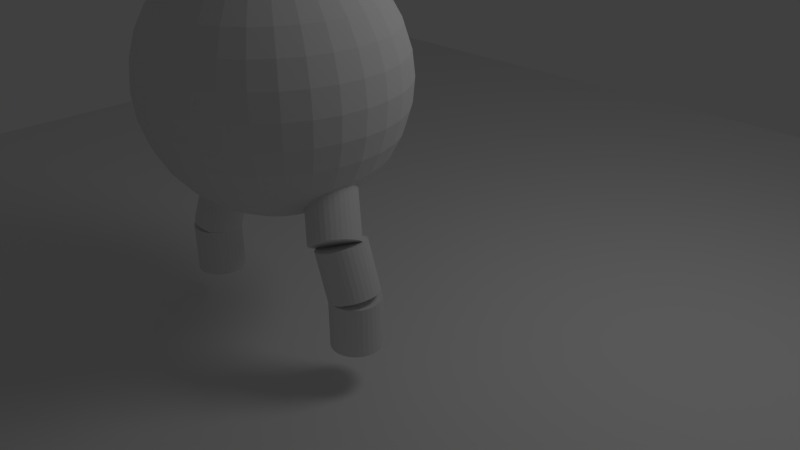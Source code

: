 # Source: monkey1.blend  (saved by Blender 2.63.0; exported with 4.5.12 LTS)
import bpy
from mathutils import Matrix  # noqa: F401  (used for matrix-valued properties, if any)

bpy.ops.wm.read_factory_settings(use_empty=True)
scene = bpy.context.scene
scene.name = 'Scene'

# ---- collections
col_collection_1 = bpy.data.collections.new('Collection 1'); scene.collection.children.link(col_collection_1)

# ---- world
world_world = bpy.data.worlds.new('World'); scene.world = world_world
world_world.color = (0.05088, 0.05088, 0.05088)
world_world.use_sun_shadow = False
world_world.sun_shadow_jitter_overblur = 0.0
world_world.cycles.sampling_method = 'MANUAL'
world_world.cycles.sample_map_resolution = 256

# ---- cameras
cam_camera = bpy.data.cameras.new('Camera')
cam_camera.clip_end = 100.0
cam_camera.lens = 35.0
cam_camera.sensor_width = 32.0
cam_camera.sensor_height = 18.0
cam_camera.ortho_scale = 7.314
cam_camera.dof.focus_distance = 0.0
cam_camera.dof.aperture_fstop = 128.0

# ---- lights
light_lamp = bpy.data.lights.new('Lamp', 'POINT')
light_lamp.transmission_factor = 0.0
light_lamp.cutoff_distance = 30.0
light_lamp.energy = 100.0
light_lamp.shadow_buffer_clip_start = 1.001
light_lamp.shadow_soft_size = 1.0
light_lamp.shadow_maximum_resolution = 0.006
light_lamp.use_absolute_resolution = True
light_lamp.cycles.use_multiple_importance_sampling = False

# ---- meshes
me_sphere = bpy.data.meshes.new('Sphere')
me_sphere.from_pydata([(-1.334, 4.768e-07, -0.2653), (-1.308, 0.2602, -0.2653), (-1.232, 0.2451, -0.5204), (-1.256, 4.768e-07, -0.5204), (-1.232, -0.2451, -0.5204), (-1.308, -0.2602, -0.2653), (-1.36, 4.768e-07, 0.0), (-1.334, 0.2653, 2.384e-07), (-1.232, 0.5104, -0.2653), (-1.161, 0.4808, -0.5204), (-1.109, 0.2206, -0.7556), (-1.131, 4.768e-07, -0.7556), (-1.334, -0.2653, 2.384e-07), (-1.109, -0.2206, -0.7556), (-1.161, -0.4808, -0.5204), (-1.232, -0.5104, -0.2653), (-1.256, 0.5204, 2.384e-07), (-1.308, 0.2602, 0.2653), (-1.334, 4.768e-07, 0.2653), (-1.109, 0.7411, -0.2653), (-1.045, 0.6981, -0.5204), (-1.045, 0.4327, -0.7556), (-0.9432, 0.1876, -0.9617), (-1.308, -0.2602, 0.2653), (-1.256, -0.5204, 2.384e-07), (-0.9772, -0.1492, -0.9248), (-0.9631, -0.1916, -0.9369), (-1.045, -0.4327, -0.7556), (-1.045, -0.6981, -0.5204), (-1.109, -0.7411, -0.2653), (-1.131, 0.7556, 2.384e-07), (-1.232, 0.5104, 0.2653), (-1.232, 0.2451, 0.5204), (-1.256, 4.768e-07, 0.5204), (-0.9432, 0.9432, -0.2653), (-0.8885, 0.8885, -0.5204), (-0.9402, 0.6282, -0.7556), (-0.8885, 0.368, -0.9617), (-0.9714, 0.05316, -0.9434), (-0.9523, 0.09467, -0.9617), (-1.232, -0.5104, 0.2653), (-1.232, -0.2451, 0.5204), (-1.131, -0.7556, 2.384e-07), (-0.8885, -0.368, -0.9617), (-0.961, -0.1965, -0.9376), (-0.9868, -0.09858, -0.9192), (-1.176, -0.1176, -1.196), (-0.9402, -0.6282, -0.7556), (-0.8885, -0.8885, -0.5204), (-0.9432, -0.9432, -0.2653), (-0.9617, 0.9617, 2.384e-07), (-1.109, 0.7411, 0.2653), (-1.161, 0.4808, 0.5204), (-1.109, 0.2206, 0.7556), (-1.131, 4.768e-07, 0.7556), (-0.7411, 1.109, -0.2653), (-0.6981, 1.045, -0.5204), (-0.7996, 0.7996, -0.7556), (-0.7996, 0.5343, -0.9617), (-0.6981, 0.2891, -1.131), (-0.9511, 0.09704, -0.9625), (-1.153, 0.08195, -1.19), (-0.986, 0.004907, -0.9315), (-1.109, -0.7411, 0.2653), (-1.161, -0.4808, 0.5204), (-0.9617, -0.9617, 2.384e-07), (-0.9354, -0.2392, -0.9525), (-1.162, -0.1645, -1.212), (-0.9899, -0.04653, -0.9216), (-1.182, -0.06749, -1.185), (-0.7996, -0.5343, -0.9617), (-0.7996, -0.7996, -0.7556), (-0.7411, -1.109, -0.2653), (-0.6981, -1.045, -0.5204), (-0.7556, 1.131, 2.384e-07), (-0.9432, 0.9432, 0.2653), (-1.045, 0.6981, 0.5204), (-1.045, 0.4327, 0.7556), (-0.9432, 0.1876, 0.9617), (-0.9617, 4.768e-07, 0.9617), (-1.109, -0.2206, 0.7556), (-0.5104, 1.232, -0.2653), (-0.4808, 1.161, -0.5204), (-0.6282, 0.9402, -0.7556), (-0.68, 0.68, -0.9617), (-0.6282, 0.4198, -1.131), (-0.8715, 0.1733, -1.022), (-0.8499, 0.1846, -1.036), (-0.9221, 0.1343, -0.9833), (-1.128, 0.1251, -1.203), (-1.17, 0.03421, -1.182), (-0.9868, 4.768e-07, -0.9311), (-0.9432, -0.9432, 0.2653), (-1.045, -0.6981, 0.5204), (-1.045, -0.4327, 0.7556), (-0.7556, -1.131, 2.384e-07), (-1.141, -0.2065, -1.232), (-0.923, -0.254, -0.9617), (-0.9981, -0.2059, -1.337), (-1.006, -0.2198, -1.333), (-1.18, -0.01625, -1.181), (-0.9764, -0.1697, -1.349), (-0.9857, -0.1851, -1.344), (-0.7954, -0.3295, -1.044), (-0.68, -0.68, -0.9617), (-0.6282, -0.9402, -0.7556), (-0.5104, -1.232, -0.2653), (-0.4808, -1.161, -0.5204), (-0.7411, 1.109, 0.2653), (-0.5204, 1.256, 2.384e-07), (-0.8885, 0.8885, 0.5204), (-0.9402, 0.6282, 0.7556), (-0.8885, 0.368, 0.9617), (-0.7556, 4.768e-07, 1.131), (-0.7411, 0.1474, 1.131), (-0.9432, -0.1876, 0.9617), (-0.2602, 1.308, -0.2653), (-0.2451, 1.232, -0.5204), (-0.4327, 1.045, -0.7556), (-0.5343, 0.7996, -0.9617), (-0.5343, 0.5343, -1.131), (-0.4327, 0.2891, -1.256), (-0.4808, 0.1992, -1.256), (-1.022, 0.212, -1.271), (-0.8883, 0.1639, -1.009), (-0.8092, 0.1957, -1.065), (-1.097, 0.1621, -1.221), (-0.8828, -0.01371, -1.399), (-0.8748, -0.0003916, -1.404), (-0.9004, -0.04313, -1.39), (-0.9095, -0.05826, -1.385), (-0.7411, -1.109, 0.2653), (-0.8885, -0.8885, 0.5204), (-0.9402, -0.6282, 0.7556), (-0.8885, -0.368, 0.9617), (-0.5204, -1.256, 2.384e-07), (-1.017, -0.2367, -1.327), (-1.023, -0.2482, -1.323), (-0.9036, -0.2753, -0.9719), (-0.9522, -0.1294, -1.362), (-0.962, -0.1457, -1.357), (-0.6282, -0.4198, -1.131), (-0.7853, -0.3317, -1.051), (-0.8136, -0.3254, -1.031), (-0.5343, -0.5343, -1.131), (-0.5343, -0.7996, -0.9617), (-0.4327, -1.045, -0.7556), (-0.2602, -1.308, -0.2653), (-0.2451, -1.232, -0.5204), (-0.5104, 1.232, 0.2653), (-0.6981, 1.045, 0.5204), (-0.2653, 1.334, 2.384e-07), (-0.7996, 0.7996, 0.7556), (-0.7996, 0.5343, 0.9617), (-0.6981, 0.2891, 1.131), (-0.7411, -0.1474, 1.131), (-0.5436, 0.1004, 1.239), (-0.5535, 4.768e-07, 1.239), (2.98e-07, 1.334, -0.2653), (2.98e-07, 1.256, -0.5204), (-0.2206, 1.109, -0.7556), (-0.368, 0.8885, -0.9617), (-0.4198, 0.6282, -1.131), (-0.368, 0.368, -1.256), (-0.2206, 0.1474, -1.334), (-0.2451, 0.1015, -1.334), (-0.6884, 0.1689, -1.155), (-0.7288, 0.1876, -1.131), (-1.061, 0.1914, -1.244), (-0.9811, 0.223, -1.299), (-0.7686, 0.1969, -1.097), (-0.8571, 0.02914, -1.413), (-0.8506, 0.03987, -1.417), (-0.8645, 0.01666, -1.409), (-1.098, -0.2867, -1.297), (-0.9266, -0.08671, -1.376), (-0.9363, -0.1028, -1.37), (-0.6981, -1.045, 0.5204), (-0.5104, -1.232, 0.2653), (-0.7996, -0.7996, 0.7556), (-0.7996, -0.5343, 0.9617), (-0.6981, -0.2891, 1.131), (-0.2653, -1.334, 2.384e-07), (-1.031, -0.261, -1.319), (-1.113, -0.242, -1.257), (-0.8664, -0.3035, -0.9945), (-0.9573, -0.1379, -1.359), (-0.7819, -0.3316, -1.053), (-0.9867, -0.2996, -1.325), (-0.8256, -0.3228, -1.022), (-0.368, -0.368, -1.256), (-0.4327, -0.2891, -1.256), (-0.4198, -0.6282, -1.131), (-0.368, -0.8885, -0.9617), (-0.2206, -1.109, -0.7556), (-5.96e-08, -1.334, -0.2653), (0.0, -1.256, -0.5204), (-0.2602, 1.308, 0.2653), (-0.4808, 1.161, 0.5204), (-0.6282, 0.9402, 0.7556), (3.576e-07, 1.36, 2.384e-07), (-0.68, 0.68, 0.9617), (-0.6282, 0.4198, 1.131), (-0.5113, 0.2049, 1.24), (-0.5408, 0.1076, 1.24), (-0.5549, -0.008638, 1.238), (-0.5451, -0.1084, 1.238), (-0.1785, 0.02773, 1.983), (-0.1833, -0.005733, 1.98), (0.2602, 1.308, -0.2653), (0.2451, 1.232, -0.5204), (2.384e-07, 1.131, -0.7556), (-0.1876, 0.9432, -0.9617), (-0.2891, 0.6981, -1.131), (-0.2891, 0.4327, -1.256), (-0.1876, 0.1876, -1.334), (4.172e-07, 4.768e-07, -1.36), (-0.2602, 0.05176, -1.334), (-0.5104, 0.1015, -1.256), (-0.7298, 0.1881, -1.13), (-0.6516, 0.1407, -1.178), (-0.8616, 0.1964, -1.39), (-0.8126, 0.1032, -1.437), (-0.8104, 0.1069, -1.438), (-0.9395, 0.224, -1.33), (-0.8002, 0.1333, -1.443), (-0.8334, 0.06862, -1.426), (-0.8289, 0.0761, -1.428), (-0.8358, 0.06455, -1.425), (-0.6282, -0.9402, 0.7556), (-0.4808, -1.161, 0.5204), (-0.2602, -1.308, 0.2653), (-0.68, -0.68, 0.9617), (-0.6282, -0.4198, 1.131), (-0.5449, -0.1179, 1.236), (-0.5158, -0.2137, 1.236), (-2.384e-07, -1.36, 2.384e-07), (-1.036, -0.2693, -1.316), (-1.08, -0.2696, -1.285), (-0.8388, -0.3167, -1.013), (-0.7439, -0.3306, -1.081), (-0.8266, -0.3225, -1.021), (-1.031, -0.2904, -1.314), (-1.036, -0.2895, -1.313), (-0.1876, -0.1876, -1.334), (-0.2206, -0.1474, -1.334), (-0.2891, -0.4327, -1.256), (-0.6681, -0.2983, -1.143), (-0.6879, -0.3082, -1.131), (-0.2891, -0.6981, -1.131), (-0.1876, -0.9432, -0.9617), (1.192e-07, -1.131, -0.7556), (0.2451, -1.232, -0.5204), (0.2602, -1.308, -0.2653), (2.384e-07, 1.334, 0.2653), (-0.2451, 1.232, 0.5204), (-0.4327, 1.045, 0.7556), (-0.5343, 0.7996, 0.9617), (0.2653, 1.334, 2.384e-07), (-0.5343, 0.5343, 1.131), (-0.4593, 0.3012, 1.241), (-0.5079, 0.2104, 1.241), (-0.1673, 0.06245, 1.985), (-0.1777, 0.03017, 1.983), (-0.1827, -0.0426, 1.975), (-0.1837, -0.008638, 1.98), (0.5104, 1.232, -0.2653), (0.4808, 1.161, -0.5204), (0.2206, 1.109, -0.7556), (5.364e-07, 0.9617, -0.9617), (-0.1474, 0.7411, -1.131), (-0.1992, 0.4808, -1.256), (-0.1474, 0.2206, -1.334), (-0.5204, 4.768e-07, -1.256), (-0.2653, 4.768e-07, -1.334), (-0.8992, 0.2151, -1.361), (-0.6403, 0.1274, -1.186), (-0.8282, 0.1688, -1.418), (-0.8042, 0.1172, -1.442), (-0.8368, 0.1349, -1.436), (-1.131, -0.2472, -1.294), (-0.5343, -0.7996, 0.9617), (-0.4327, -1.045, 0.7556), (-0.2451, -1.232, 0.5204), (0.0, -1.334, 0.2653), (-0.5343, -0.5343, 1.131), (-0.5136, -0.2232, 1.235), (-0.4664, -0.3116, 1.235), (-0.1755, -0.07954, 1.969), (-0.1826, -0.04581, 1.975), (0.2653, -1.334, 2.384e-07), (-1.041, -0.2776, -1.314), (-1.046, -0.2861, -1.311), (-1.044, -0.2823, -1.312), (-0.7054, -0.3192, -1.114), (-0.737, -0.3286, -1.087), (-0.9333, -0.3005, -1.339), (-0.9728, -0.2999, -1.329), (-0.9804, -0.2997, -1.327), (-1.059, -0.3192, -1.302), (-1.014, -0.3434, -1.31), (-0.4808, -0.1992, -1.256), (-0.2451, -0.1015, -1.334), (-0.1474, -0.2206, -1.334), (-0.1992, -0.4808, -1.256), (-0.6927, -0.3113, -1.126), (-0.8353, -0.2717, -1.37), (-0.1474, -0.7411, -1.131), (1.788e-07, -0.9617, -0.9617), (0.2206, -1.109, -0.7556), (0.4808, -1.161, -0.5204), (0.5104, -1.232, -0.2653), (0.2602, 1.308, 0.2653), (2.384e-07, 1.256, 0.5204), (-0.2206, 1.109, 0.7556), (-0.368, 0.8885, 0.9617), (-0.4198, 0.6282, 1.131), (0.5204, 1.256, 2.384e-07), (-0.3897, 0.3854, 1.242), (-0.456, 0.3047, 1.242), (-0.1503, 0.09471, 1.984), (-0.1663, 0.06432, 1.985), (0.7411, 1.109, -0.2653), (0.6981, 1.045, -0.5204), (0.4327, 1.045, -0.7556), (0.1876, 0.9432, -0.9617), (5.364e-07, 0.7556, -1.131), (-0.1015, 0.5104, -1.256), (-0.1015, 0.2451, -1.334), (-0.5104, -0.1015, -1.256), (-0.2602, -0.05176, -1.334), (-0.578, 0.01462, -1.225), (-0.5756, 4.768e-07, -1.227), (-0.6202, 0.1047, -1.198), (-0.7938, 0.1096, -1.45), (-1.267, -0.3283, -1.795), (-1.234, -0.3678, -1.798), (-0.368, -0.8885, 0.9617), (-0.4198, -0.6282, 1.131), (-0.2206, -1.109, 0.7556), (0.0, -1.256, 0.5204), (0.2602, -1.308, 0.2653), (-0.4624, -0.3205, 1.233), (-0.3984, -0.3984, 1.233), (-0.1621, -0.1158, 1.96), (-0.1749, -0.08286, 1.968), (-0.1724, -0.08903, 1.967), (0.5204, -1.256, 2.384e-07), (-1.04, -0.2886, -1.312), (-0.7404, -0.3296, -1.084), (-0.9063, -0.2955, -1.347), (-0.8822, -0.2911, -1.355), (-0.966, -0.3584, -1.321), (-0.9193, -0.2979, -1.343), (-1.149, -0.4245, -1.811), (-1.194, -0.4003, -1.803), (-0.1015, -0.2451, -1.334), (-0.1015, -0.5104, -1.256), (-0.8171, -0.2591, -1.377), (-0.6549, -0.2872, -1.152), (-0.6333, -0.2689, -1.167), (3.576e-07, -0.7556, -1.131), (0.1876, -0.9432, -0.9617), (0.4327, -1.045, -0.7556), (0.6981, -1.045, -0.5204), (0.7411, -1.109, -0.2653), (0.2451, 1.232, 0.5204), (0.5104, 1.232, 0.2653), (2.384e-07, 1.131, 0.7556), (-0.1876, 0.9432, 0.9617), (-0.2891, 0.6981, 1.131), (-0.3052, 0.4546, 1.242), (-0.3872, 0.3872, 1.242), (0.7556, 1.131, 2.384e-07), (-0.1281, 0.1237, 1.982), (-0.1494, 0.09598, 1.984), (0.9432, 0.9432, -0.2653), (0.8885, 0.8885, -0.5204), (0.6282, 0.9402, -0.7556), (0.368, 0.8885, -0.9617), (0.1474, 0.7411, -1.131), (4.768e-07, 0.5204, -1.256), (-0.05176, 0.2602, -1.334), (-0.5676, -0.03613, -1.229), (-0.5671, -0.04612, -1.229), (-0.7242, -0.01123, -1.443), (-0.7407, 0.04049, -1.446), (-0.5851, 0.03439, -1.22), (-0.5826, 0.0274, -1.222), (-0.6054, 0.07959, -1.207), (-0.9233, 0.03213, -1.929), (-0.7937, 0.1095, -1.45), (-1.156, -0.2022, -1.295), (-1.292, -0.2833, -1.796), (-1.052, -0.1322, -1.885), (-0.2891, -0.6981, 1.131), (-0.1876, -0.9432, 0.9617), (-0.3931, -0.406, 1.232), (-0.3144, -0.4706, 1.232), (1.192e-07, -1.131, 0.7556), (0.2451, -1.232, 0.5204), (0.5104, -1.232, 0.2653), (-0.142, -0.1503, 1.948), (-0.1609, -0.119, 1.959), (0.7556, -1.131, 2.384e-07), (-0.9163, -0.3637, -1.334), (-0.8501, -0.2778, -1.365), (-1.101, -0.4395, -1.822), (-1.009, -0.2047, -1.885), (-1.004, -0.2125, -1.885), (-0.5704, -0.1393, -1.22), (-0.5684, -0.1131, -1.225), (-0.05176, -0.2602, -1.334), (3.576e-07, -0.5204, -1.256), (-0.7944, -0.2432, -1.386), (-0.6263, -0.2594, -1.172), (0.1474, -0.7411, -1.131), (0.368, -0.8885, -0.9617), (0.6282, -0.9402, -0.7556), (0.8885, -0.8885, -0.5204), (0.9432, -0.9432, -0.2653), (0.2206, 1.109, 0.7556), (0.4808, 1.161, 0.5204), (0.7411, 1.109, 0.2653), (2.98e-07, 0.9617, 0.9617), (-0.1474, 0.7411, 1.131), (-0.3041, 0.4551, 1.242), (-0.2094, 0.5056, 1.242), (-0.1273, 0.1244, 1.982), (-0.1009, 0.1488, 1.977), (0.9617, 0.9617, 2.384e-07), (1.109, 0.7411, -0.2653), (1.045, 0.6981, -0.5204), (0.7996, 0.7996, -0.7556), (0.5343, 0.7996, -0.9617), (0.2891, 0.6981, -1.131), (0.1015, 0.5104, -1.256), (4.768e-07, 0.2653, -1.334), (-0.7214, -0.03456, -1.44), (-0.5652, -0.08807, -1.228), (-0.567, -0.04854, -1.229), (-0.7575, 0.07173, -1.447), (-0.7341, 0.01985, -1.445), (-0.7579, 0.07249, -1.447), (-0.5951, 0.06205, -1.213), (-0.9125, 0.02637, -1.922), (-0.9579, 0.05063, -1.924), (-0.7811, 0.09573, -1.461), (-0.767, 0.08937, -1.447), (-0.8849, 0.1499, -1.425), (-1.308, -0.2345, -1.799), (-1.172, -0.1534, -1.298), (-1.08, -0.08593, -1.885), (-1.062, -0.1158, -1.885), (-1.036, -0.1592, -1.885), (-1.047, -0.1408, -1.885), (-0.1474, -0.7411, 1.131), (-0.3082, -0.4764, 1.231), (-0.2174, -0.5249, 1.231), (-5.96e-08, -0.9617, 0.9617), (-0.1402, -0.1532, 1.947), (-0.1151, -0.1816, 1.935), (0.2206, -1.109, 0.7556), (0.4808, -1.161, 0.5204), (0.7411, -1.109, 0.2653), (0.9617, -0.9617, 2.384e-07), (-1.052, -0.4448, -1.835), (-0.9826, -0.2484, -1.885), (-0.9963, -0.2256, -1.885), (-1.024, -0.1794, -1.885), (-1.016, -0.192, -1.885), (-1.316, -0.2432, -1.885), (-0.568, -0.1101, -1.225), (-0.5832, -0.1878, -1.206), (-0.7221, -0.1152, -1.426), (3.576e-07, -0.2653, -1.334), (0.1015, -0.5104, -1.256), (-0.867, -0.359, -1.348), (-0.7611, -0.2067, -1.401), (-0.6046, -0.2315, -1.188), (0.2891, -0.6981, -1.131), (0.5343, -0.7996, -0.9617), (0.7996, -0.7996, -0.7556), (1.109, -0.7411, -0.2653), (1.045, -0.6981, -0.5204), (0.1876, 0.9432, 0.9617), (0.4327, 1.045, 0.7556), (0.6981, 1.045, 0.5204), (0.9432, 0.9432, 0.2653), (1.788e-07, 0.7556, 1.131), (-0.2088, 0.506, 1.242), (-0.1068, 0.537, 1.242), (-0.1005, 0.149, 1.977), (-0.0695, 0.169, 1.971), (1.131, 0.7556, 2.384e-07), (1.232, 0.5104, -0.2653), (1.161, 0.4808, -0.5204), (0.9402, 0.6282, -0.7556), (0.68, 0.68, -0.9617), (0.4198, 0.6282, -1.131), (0.1992, 0.4808, -1.256), (0.05176, 0.2602, -1.334), (-0.7207, -0.04017, -1.439), (-0.6947, -0.006365, -1.451), (-0.5672, -0.1034, -1.226), (-0.7179, -0.0638, -1.436), (-0.7197, 0.03863, -1.452), (-0.7526, 0.07814, -1.449), (-0.735, 0.02248, -1.445), (-0.8815, 0.0009457, -1.926), (-0.9125, 0.02637, -2.41), (-0.9579, 0.05063, -2.41), (-0.9709, 0.05459, -1.932), (-0.7683, 0.09107, -1.447), (-1.007, 0.06558, -1.925), (-1.179, -0.1028, -1.305), (-1.314, -0.1838, -1.806), (-1.106, -0.04235, -1.885), (-1.089, -0.06994, -1.885), (-1.089, -0.07062, -1.885), (-1.077, -0.09149, -1.885), (-1.316, -0.1408, -1.885), (-1.063, -0.1137, -1.885), (-1.033, -0.1637, -1.885), (-0.2112, -0.5289, 1.23), (-0.1112, -0.5592, 1.23), (0.0, -0.7556, 1.131), (-0.1129, -0.1841, 1.934), (-0.0815, -0.2085, 1.921), (0.1876, -0.9432, 0.9617), (-0.1138, -0.183, 1.935), (0.4327, -1.045, 0.7556), (0.6981, -1.045, 0.5204), (0.9432, -0.9432, 0.2653), (1.131, -0.7556, 2.384e-07), (-0.9585, -0.2887, -1.885), (-1.002, -0.4401, -1.849), (-0.9702, -0.2692, -1.885), (-0.9754, -0.2604, -1.885), (-0.9857, -0.2432, -1.885), (-1.321, -0.192, -1.885), (-0.5918, -0.2053, -1.198), (-0.7367, -0.1634, -1.415), (0.05176, -0.2602, -1.334), (0.1992, -0.4808, -1.256), (0.4198, -0.6282, -1.131), (0.68, -0.68, -0.9617), (0.9402, -0.6282, -0.7556), (1.232, -0.5104, -0.2653), (1.161, -0.4808, -0.5204), (0.1474, 0.7411, 1.131), (0.368, 0.8885, 0.9617), (0.6282, 0.9402, 0.7556), (0.8885, 0.8885, 0.5204), (1.109, 0.7411, 0.2653), (-0.1044, 0.5379, 1.242), (2.384e-07, 0.5482, 1.242), (-0.06929, 0.1691, 1.971), (-0.03492, 0.184, 1.963), (-0.06627, 0.1704, 1.971), (1.256, 0.5204, 2.384e-07), (1.308, 0.2602, -0.2653), (1.232, 0.2451, -0.5204), (1.045, 0.4327, -0.7556), (0.7996, 0.5343, -0.9617), (0.5343, 0.5343, -1.131), (0.2891, 0.4327, -1.256), (0.1015, 0.2451, -1.334), (-0.7208, -0.09979, -1.429), (-0.6785, -0.05512, -1.448), (-0.8727, -0.006294, -1.92), (-0.847, -0.0376, -1.923), (-0.8727, -0.006294, -2.41), (-1.204, 0.02637, -2.41), (-1.011, 0.06598, -1.928), (-1.02, 0.06883, -1.926), (-1.007, 0.06558, -2.41), (-0.9345, 0.1552, -1.413), (-1.176, -0.05217, -1.314), (-1.311, -0.1333, -1.815), (-1.129, -0.003124, -1.885), (-1.113, -0.03, -1.885), (-1.104, -0.04609, -1.885), (-1.277, -0.04609, -1.885), (-1.301, -0.09149, -1.885), (-0.1056, -0.5613, 1.229), (-0.176, -0.4441, 1.413), (-0.09449, -0.4794, 1.393), (-0.1649, -0.4488, 1.411), (-0.1603, -0.4507, 1.41), (0.1474, -0.7411, 1.131), (1.192e-07, -0.5717, 1.229), (-0.18, -0.4413, 1.415), (-0.07919, -0.2103, 1.92), (-0.1752, -0.442, 1.418), (0.368, -0.8885, 0.9617), (0.6282, -0.9402, 0.7556), (0.8885, -0.8885, 0.5204), (1.109, -0.7411, 0.2653), (1.256, -0.5204, 2.384e-07), (-0.9562, -0.2925, -1.885), (-0.9373, -0.3241, -1.885), (-0.9554, -0.4256, -1.864), (-0.82, -0.3446, -1.363), (-1.301, -0.2925, -1.885), (-1.321, -0.192, -2.41), (-1.316, -0.2432, -2.41), (-0.7218, -0.1113, -1.427), (-0.7518, -0.1901, -1.406), (-0.6719, -0.1058, -1.441), (0.1015, -0.2451, -1.334), (0.2891, -0.4327, -1.256), (0.5343, -0.5343, -1.131), (0.7996, -0.5343, -0.9617), (1.045, -0.4327, -0.7556), (1.308, -0.2602, -0.2653), (1.232, -0.2451, -0.5204), (0.004327, 0.5489, 1.241), (0.1072, 0.5388, 1.241), (0.2891, 0.6981, 1.131), (0.5343, 0.7996, 0.9617), (0.7996, 0.7996, 0.7556), (1.045, 0.6981, 0.5204), (1.232, 0.5104, 0.2653), (-0.03407, 0.1844, 1.963), (0.002758, 0.1932, 1.952), (1.334, 0.2653, 2.384e-07), (1.334, 3.576e-07, -0.2653), (1.256, 3.576e-07, -0.5204), (1.109, 0.2206, -0.7556), (0.8885, 0.368, -0.9617), (0.6282, 0.4198, -1.131), (0.368, 0.368, -1.256), (0.1474, 0.2206, -1.334), (-0.8209, -0.08193, -1.918), (-0.8158, -0.09149, -1.911), (-0.84, -0.04609, -1.916), (-1.244, -0.006294, -2.41), (-1.159, 0.05063, -2.41), (-1.022, 0.06701, -1.925), (-1.07, 0.07411, -1.914), (-1.149, 0.03023, -1.885), (-0.9838, 0.1505, -1.399), (-1.163, -0.003585, -1.325), (-1.299, -0.08467, -1.826), (-1.134, 0.004539, -1.885), (-1.128, -0.006294, -1.885), (-1.114, -0.02962, -1.885), (-1.277, -0.04609, -2.41), (-1.301, -0.09149, -2.41), (-1.316, -0.1408, -2.41), (-0.08973, -0.4815, 1.392), (0.2891, -0.6981, 1.131), (0.004327, -0.5725, 1.228), (0.1118, -0.5619, 1.228), (-0.03827, -0.4918, 1.381), (0.000572, -0.4973, 1.378), (-0.1648, -0.4439, 1.42), (-0.1547, -0.4312, 1.451), (-0.1008, -0.3995, 1.543), (-0.1117, -0.3717, 1.59), (-0.07017, -0.3636, 1.63), (-0.04213, -0.23, 1.903), (-0.05852, -0.2207, 1.912), (0.5343, -0.7996, 0.9617), (0.7996, -0.7996, 0.7556), (1.045, -0.6981, 0.5204), (1.232, -0.5104, 0.2653), (1.334, -0.2653, 2.384e-07), (-0.9484, -0.3056, -1.885), (-0.9291, -0.3379, -1.885), (-0.9467, -0.3085, -1.885), (-0.92, -0.3531, -1.885), (-0.911, -0.368, -1.885), (-0.777, -0.3208, -1.378), (-0.9124, -0.4019, -1.879), (-0.675, -0.1564, -1.432), (-0.7958, -0.192, -2.41), (-1.301, -0.2925, -2.41), (0.1474, -0.2206, -1.334), (0.368, -0.368, -1.256), (0.6282, -0.4198, -1.131), (0.8885, -0.368, -0.9617), (1.109, -0.2206, -0.7556), (0.04068, 0.1849, 1.962), (0.004327, 0.1936, 1.952), (0.1132, 0.5386, 1.24), (0.2108, 0.509, 1.24), (0.4198, 0.6282, 1.131), (0.68, 0.68, 0.9617), (0.9402, 0.6282, 0.7556), (1.161, 0.4808, 0.5204), (1.308, 0.2602, 0.2653), (1.36, 2.384e-07, 2.384e-07), (1.131, 3.576e-07, -0.7556), (0.6981, 0.2891, -1.131), (0.4327, 0.2891, -1.256), (0.1876, 0.1876, -1.334), (-0.8158, -0.09149, -2.41), (-0.804, -0.1303, -1.912), (-0.84, -0.04609, -2.41), (-1.204, 0.02637, -1.885), (-1.244, -0.006294, -1.885), (-1.159, 0.05063, -1.886), (-1.058, 0.07062, -2.41), (-1.022, 0.06704, -1.925), (-1.058, 0.07062, -1.916), (-1.119, 0.06942, -1.9), (-1.11, 0.06558, -2.41), (-1.152, 0.03472, -1.885), (-1.15, 0.03168, -1.885), (-1.147, 0.02637, -1.885), (-1.031, 0.136, -1.383), (-1.166, 0.05493, -1.884), (-1.141, 0.04113, -1.338), (-1.277, -0.03995, -1.839), (-1.135, 0.005719, -1.885), (-0.8008, -0.1408, -2.41), (0.4198, -0.6282, 1.131), (0.1144, -0.5618, 1.228), (0.2195, -0.5299, 1.228), (0.09624, -0.4819, 1.391), (0.04692, -0.4918, 1.381), (0.004327, -0.4979, 1.378), (0.004327, -0.4979, 1.378), (-0.03994, -0.2312, 1.902), (-0.06611, -0.3628, 1.634), (0.68, -0.68, 0.9617), (0.9402, -0.6282, 0.7556), (1.161, -0.4808, 0.5204), (1.308, -0.2602, 0.2653), (-1.277, -0.3379, -1.885), (-0.9267, -0.3418, -1.885), (-0.9071, -0.3746, -1.885), (-0.9241, -0.3462, -1.885), (-0.9052, -0.3777, -1.885), (-0.7397, -0.2888, -1.393), (-0.6877, -0.2049, -1.421), (-0.8008, -0.2432, -2.41), (-1.277, -0.3379, -2.41), (-0.8008, -0.1408, -1.904), (0.1876, -0.1876, -1.334), (0.4327, -0.2891, -1.256), (-0.7958, -0.192, -1.895), (-0.7996, -0.231, -1.893), (0.9401, -0.3326, -0.9138), (0.04272, 0.1844, 1.963), (0.07562, 0.1701, 1.971), (0.07492, 0.1704, 1.971), (0.2181, 0.5073, 1.239), (0.3072, 0.4597, 1.239), (0.5343, 0.5343, 1.131), (0.7996, 0.5343, 0.9617), (1.045, 0.4327, 0.7556), (1.232, 0.2451, 0.5204), (1.334, 3.576e-07, 0.2653), (0.9987, 0.1284, -0.9011), (0.945, 0.188, -0.9594), (0.9425, 0.1897, -0.9617), (0.9349, 0.1918, -0.9672), (0.4808, 0.1992, -1.256), (0.2206, 0.1474, -1.334), (-1.11, 0.06558, -1.901), (-1.074, 0.0691, -1.912), (-1.075, 0.06901, -1.911), (-1.161, 0.0495, -1.885), (-1.209, 0.03122, -1.869), (-1.074, 0.1123, -1.368), (-1.111, 0.08026, -1.353), (-1.247, -0.000823, -1.854), (0.5343, -0.5343, 1.131), (0.1842, -0.4443, 1.413), (0.09839, -0.4815, 1.392), (0.1736, -0.4488, 1.411), (0.169, -0.4507, 1.41), (0.002513, -0.2447, 1.884), (0.001789, -0.3389, 1.695), (-0.04124, -0.3581, 1.648), (0.7996, -0.5343, 0.9617), (1.045, -0.4327, 0.7556), (1.232, -0.2451, 0.5204), (-1.244, -0.3777, -1.885), (-0.8726, -0.3684, -1.885), (-0.8838, -0.3777, -1.885), (-0.7095, -0.2497, -1.408), (-0.8131, -0.28, -1.885), (-0.8016, -0.2433, -1.885), (-0.7969, -0.1806, -1.904), (-0.8158, -0.2925, -2.41), (-1.244, -0.3777, -2.41), (0.2206, -0.1474, -1.334), (0.4808, -0.1992, -1.256), (0.6981, -0.2891, -1.131), (-0.8005, -0.2396, -1.885), (0.8243, -0.346, -1.017), (0.844, -0.3496, -1.001), (0.9036, -0.3489, -0.9507), (0.9755, -0.3071, -0.8813), (1.084, -0.08082, -0.8026), (1.086, -0.02764, -0.807), (0.07795, 0.1691, 1.971), (0.1071, 0.1503, 1.977), (0.3149, 0.4562, 1.238), (0.3925, 0.3926, 1.238), (0.6282, 0.4198, 1.131), (0.8885, 0.368, 0.9617), (1.109, 0.2206, 0.7556), (1.256, 3.576e-07, 0.5204), (1.071, 0.04822, -0.8227), (0.9537, 0.188, -0.9541), (0.9125, 0.1962, -0.9838), (0.7411, 0.1474, -1.131), (0.5104, 0.1015, -1.256), (0.2451, 0.1015, -1.334), (-1.128, 0.05992, -1.896), (-1.126, 0.06058, -1.896), (0.6282, -0.4198, 1.131), (0.4031, -0.4074, 1.228), (0.3186, -0.4768, 1.228), (0.2202, -0.5298, 1.228), (0.1847, -0.4441, 1.413), (0.004327, -0.2452, 1.883), (0.004327, -0.3377, 1.698), (0.8885, -0.368, 0.9617), (1.109, -0.2206, 0.7556), (-1.204, -0.4103, -1.885), (-0.9034, -0.3807, -1.885), (-0.8727, -0.3777, -1.885), (-0.8981, -0.3896, -1.885), (-0.8853, -0.3789, -1.885), (-0.8385, -0.3269, -1.885), (-0.8201, -0.2929, -1.885), (-0.8016, -0.2432, -1.885), (-0.8008, -0.2432, -1.885), (-0.8158, -0.2925, -1.885), (-0.84, -0.3379, -2.41), (-1.204, -0.4103, -2.41), (0.2451, -0.1015, -1.334), (0.7881, -0.3294, -1.05), (0.7808, -0.3234, -1.057), (0.6908, -0.1374, -1.158), (0.6915, -0.1434, -1.157), (0.8639, -0.3531, -0.9846), (0.9951, -0.4684, -1.299), (1.037, -0.4769, -1.271), (0.8937, -0.3508, -0.9617), (1.081, -0.476, -1.244), (1.126, -0.4658, -1.221), (1.009, -0.2736, -0.8544), (1.17, -0.4465, -1.203), (1.083, 3.576e-07, -0.8138), (1.076, -0.1344, -0.8063), (1.322, -0.2511, -1.196), (1.331, -0.2029, -1.212), (0.1095, 0.1488, 1.977), (0.1345, 0.1258, 1.981), (0.4001, 0.3872, 1.237), (0.4636, 0.3098, 1.237), (0.6981, 0.2891, 1.131), (0.9432, 0.1876, 0.9617), (1.131, 3.576e-07, 0.7556), (1.079, 0.02447, -0.8162), (1.066, 0.07107, -0.8355), (1.137, 0.03563, -1.355), (0.9124, 0.1962, -0.9839), (0.8338, 0.1775, -1.05), (0.8125, 0.1616, -1.071), (0.7068, 3.576e-07, -1.157), (0.7156, 0.0294, -1.151), (0.2602, 0.05176, -1.334), (0.6981, -0.2891, 1.131), (0.4731, -0.3219, 1.229), (0.4049, -0.4049, 1.229), (0.1489, -0.1532, 1.947), (0.1225, -0.183, 1.935), (0.1219, -0.1837, 1.934), (0.3177, -0.4777, 1.228), (0.1886, -0.4413, 1.415), (0.1216, -0.1841, 1.934), (0.08784, -0.2103, 1.92), (0.1838, -0.442, 1.418), (0.07303, -0.3624, 1.635), (0.04761, -0.2315, 1.902), (0.04989, -0.3581, 1.648), (0.9432, -0.1876, 0.9617), (-0.9002, -0.3861, -1.885), (-0.84, -0.3379, -1.885), (-0.8482, -0.3387, -1.885), (-0.8991, -0.3879, -1.885), (-0.9125, -0.4103, -1.885), (-0.8476, -0.3379, -1.885), (-0.8199, -0.2925, -1.885), (-0.8727, -0.3777, -2.41), (-1.159, -0.4346, -2.41), (-1.159, -0.4346, -1.885), (0.2602, -0.05176, -1.334), (0.5104, -0.1015, -1.256), (0.7565, -0.3036, -1.081), (0.9575, -0.4507, -1.33), (0.6958, -0.18, -1.149), (0.8634, -0.2531, -1.447), (0.8735, -0.3072, -1.443), (0.9321, -0.2642, -1.426), (0.9247, -0.2689, -1.428), (1.212, -0.4189, -1.19), (1.038, -0.2333, -0.8341), (0.9709, -0.2395, -1.413), (0.9604, -0.2462, -1.417), (1.33, -0.1557, -1.232), (1.061, -0.1865, -0.8182), (1.305, -0.2986, -1.185), (1.202, -0.09237, -1.337), (1.216, -0.08373, -1.333), (0.1367, 0.1237, 1.982), (0.1571, 0.09724, 1.984), (0.4703, 0.3027, 1.235), (0.5175, 0.2144, 1.235), (0.7411, 0.1474, 1.131), (0.9617, 3.576e-07, 0.9617), (0.9914, 0.1703, -0.9237), (1.16, 0.02882, -1.347), (0.8721, 0.1926, -1.017), (1.102, 0.03815, -1.365), (0.7985, 0.1519, -1.083), (0.8713, 0.1922, -1.017), (1.037, 0.03212, -1.386), (0.9907, 0.01431, -1.401), (0.888, -0.0941, -1.436), (0.5204, 3.576e-07, -1.256), (0.7191, 0.03631, -1.148), (0.2653, 4.768e-07, -1.334), (0.7411, -0.1474, 1.131), (0.5249, -0.2243, 1.229), (0.4751, -0.3174, 1.229), (0.1495, -0.1522, 1.948), (0.1695, -0.119, 1.959), (0.1832, -0.4421, 1.418), (0.0876, -0.2104, 1.92), (0.07476, -0.3628, 1.634), (0.04859, -0.2312, 1.902), (-0.9125, -0.4103, -2.41), (-1.11, -0.4496, -2.41), (-1.11, -0.4496, -1.885), (0.7305, -0.2696, -1.11), (0.9254, -0.4246, -1.361), (0.7107, -0.2283, -1.134), (0.6893, -0.1284, -1.159), (0.8639, -0.2552, -1.447), (0.8826, -0.3515, -1.418), (0.8944, -0.2882, -1.438), (0.8843, -0.2946, -1.442), (0.898, -0.2859, -1.437), (0.9055, -0.325, -1.436), (0.9361, -0.2616, -1.425), (1.013, -0.2127, -1.399), (1.0, -0.221, -1.404), (1.249, -0.3842, -1.182), (1.051, -0.2091, -0.8273), (0.9832, -0.2317, -1.409), (1.233, -0.07309, -1.327), (1.244, -0.06595, -1.323), (1.28, -0.3436, -1.181), (1.167, -0.115, -1.349), (1.182, -0.1054, -1.344), (0.159, 0.09471, 1.984), (0.1744, 0.06529, 1.985), (0.5228, 0.2061, 1.234), (0.552, 0.1098, 1.234), (0.7556, 3.576e-07, 1.131), (1.321, -0.1114, -1.257), (1.049, 0.1107, -0.8632), (1.222, 0.002971, -1.329), (1.187, 0.02119, -1.339), (1.173, 0.02515, -1.343), (1.242, 0.05842, -1.321), (1.2, 0.08535, -1.334), (1.086, 0.03932, -1.37), (0.7709, 0.1221, -1.108), (1.154, 0.1032, -1.348), (0.88, -0.1165, -1.439), (0.7016, -0.01475, -1.159), (0.9068, -0.06324, -1.429), (0.7206, 0.03922, -1.147), (0.5565, -0.1185, 1.23), (0.5263, -0.218, 1.23), (0.1701, -0.1174, 1.959), (0.1835, -0.08286, 1.968), (0.181, -0.08903, 1.967), (0.1634, -0.4312, 1.451), (0.1735, -0.4439, 1.42), (0.1204, -0.3717, 1.59), (0.1095, -0.3995, 1.543), (0.06717, -0.2207, 1.912), (-0.9579, -0.4346, -1.885), (-0.9579, -0.4346, -2.41), (-1.058, -0.4546, -2.41), (-1.058, -0.4546, -1.885), (0.7144, -0.2353, -1.131), (0.9002, -0.3911, -1.39), (0.6897, -0.08876, -1.161), (0.8556, -0.2366, -1.449), (0.8732, -0.2651, -1.461), (0.8784, -0.2832, -1.45), (1.34, -0.115, -1.294), (1.328, -0.06498, -1.297), (1.042, -0.1943, -1.39), (1.057, -0.1848, -1.385), (1.256, -0.05794, -1.319), (1.127, -0.1402, -1.362), (1.143, -0.1301, -1.357), (0.1759, 0.06245, 1.985), (0.1862, 0.03069, 1.983), (0.5553, 0.101, 1.233), (0.5653, 4.768e-07, 1.233), (1.265, -0.05274, -1.316), (1.304, -0.0718, -1.285), (1.023, 0.1442, -0.893), (1.234, -0.003446, -1.325), (1.228, -0.0005448, -1.327), (1.278, 0.02345, -1.31), (1.399, 0.07034, -1.822), (1.357, 0.09727, -1.835), (1.064, 0.03611, -1.377), (0.7666, 0.1175, -1.112), (0.8657, -0.03598, -1.441), (0.849, -0.08425, -1.448), (0.8416, -0.1351, -1.451), (0.8781, -0.1218, -1.44), (0.7011, -0.01605, -1.159), (0.9128, -0.05338, -1.427), (0.739, 0.07585, -1.136), (0.9148, -0.05004, -1.426), (0.5668, -0.008638, 1.231), (0.5567, -0.1107, 1.231), (0.184, -0.08069, 1.969), (0.1912, -0.04581, 1.975), (-1.007, -0.4496, -1.885), (-1.007, -0.4496, -2.41), (0.6898, -0.07441, -1.162), (0.6897, -0.08361, -1.162), (0.8629, -0.2339, -1.447), (1.005, -0.2252, -1.926), (0.8784, -0.283, -1.45), (1.029, -0.2718, -1.929), (1.342, -0.1665, -1.295), (1.085, -0.167, -1.376), (1.101, -0.1569, -1.37), (1.273, -0.0475, -1.314), (0.1872, 0.02773, 1.983), (0.1919, -0.005749, 1.98), (1.277, -0.04461, -1.312), (1.435, 0.03537, -1.811), (1.204, -0.0005851, -1.885), (1.311, 0.1151, -1.849), (0.9749, 0.003699, -1.406), (0.7471, 0.08622, -1.131), (0.8911, 0.007879, -1.432), (0.988, -0.1131, -1.911), (0.9883, -0.124, -1.918), (0.8702, -0.1439, -1.443), (0.6992, -0.02147, -1.16), (0.1913, -0.04319, 1.975), (0.1923, -0.008638, 1.98), (0.8618, -0.1976, -1.446), (0.8629, -0.233, -1.447), (1.022, -0.2618, -1.922), (0.8438, -0.1865, -1.452), (1.001, -0.2148, -1.92), (1.051, -0.3038, -1.924), (0.9418, -0.36, -1.425), (1.499, -0.1545, -1.796), (1.497, -0.1031, -1.795), (1.485, -0.05305, -1.798), (1.135, -0.135, -1.359), (1.281, -0.04218, -1.311), (1.277, -0.03733, -1.312), (1.27, -0.03176, -1.314), (1.307, -0.01822, -1.302), (1.207, -0.04744, -1.885), (1.465, -0.006294, -1.803), (1.204, 0.003775, -1.885), (1.206, -0.02325, -1.885), (1.201, 0.04048, -1.885), (1.262, 0.1232, -1.864), (1.105, 0.1113, -1.363), (0.9495, -0.01344, -1.415), (1.036, 0.01885, -1.893), (1.015, -0.0143, -1.895), (0.9894, -0.1646, -1.916), (0.9948, -0.0732, -1.912), (0.988, -0.1131, -2.41), (0.9966, -0.06238, -1.904), (1.001, -0.2148, -2.41), (1.022, -0.2618, -2.41), (0.9918, -0.1753, -1.923), (1.051, -0.3038, -2.41), (1.061, -0.3132, -1.932), (1.089, -0.3392, -1.925), (1.335, -0.2173, -1.298), (1.492, -0.2054, -1.799), (1.222, -0.2363, -1.885), (1.218, -0.1825, -1.885), (1.273, -0.03454, -1.313), (1.206, -0.03349, -1.885), (1.208, -0.05348, -1.885), (1.211, -0.09828, -1.885), (1.211, -0.08917, -1.885), (1.202, 0.01896, -1.885), (1.512, -0.1505, -1.885), (1.2, 0.05654, -1.885), (1.202, 0.02234, -1.885), (1.198, 0.07419, -1.885), (1.197, 0.09157, -1.885), (1.213, 0.1213, -1.879), (1.056, 0.1093, -1.378), (0.9242, 0.04564, -1.421), (1.011, -0.02497, -1.904), (1.041, 0.02621, -1.885), (1.042, 0.02926, -2.41), (1.015, -0.0143, -2.41), (0.9894, -0.1646, -2.41), (0.9966, -0.06238, -2.41), (0.8652, -0.1762, -1.445), (0.8647, -0.1789, -1.445), (1.333, -0.381, -2.41), (1.283, -0.3924, -2.41), (1.092, -0.3414, -1.928), (1.099, -0.348, -1.926), (1.089, -0.3392, -2.41), (0.9838, -0.3869, -1.413), (1.226, -0.2869, -1.885), (1.318, -0.2656, -1.305), (1.475, -0.2536, -1.806), (1.223, -0.2549, -1.885), (1.223, -0.2541, -1.885), (1.219, -0.204, -1.885), (1.221, -0.2298, -1.885), (1.219, -0.2016, -1.885), (1.215, -0.1512, -1.885), (1.217, -0.1726, -1.885), (1.209, -0.0739, -1.885), (1.214, -0.1277, -1.885), (1.212, -0.113, -1.885), (1.503, -0.2012, -1.885), (1.51, -0.099, -1.885), (1.199, 0.06111, -1.885), (1.196, 0.09924, -1.885), (1.199, 0.06617, -1.885), (1.196, 0.1028, -1.885), (1.008, 0.09736, -1.393), (1.07, 0.05669, -1.885), (1.043, 0.02897, -1.885), (1.043, 0.02891, -1.885), (1.042, 0.02926, -1.885), (1.503, -0.2012, -2.41), (1.422, -0.3302, -2.41), (1.457, -0.2929, -2.41), (1.38, -0.36, -2.41), (1.231, -0.3937, -2.41), (1.101, -0.347, -1.925), (1.141, -0.375, -1.914), (1.227, -0.3013, -1.885), (1.225, -0.2826, -1.885), (1.229, -0.3325, -1.885), (1.292, -0.3094, -1.314), (1.45, -0.2975, -1.815), (1.38, -0.36, -1.885), (1.422, -0.3302, -1.885), (1.457, -0.2929, -1.885), (1.215, -0.1459, -1.885), (1.485, -0.2493, -1.885), (1.512, -0.1505, -2.41), (1.51, -0.099, -2.41), (1.499, -0.0488, -1.885), (1.163, 0.1091, -1.885), (1.177, 0.1124, -1.885), (0.9637, 0.07586, -1.408), (1.082, 0.06508, -1.885), (1.078, 0.06663, -1.885), (1.078, 0.06663, -2.41), (1.485, -0.2493, -2.41), (1.333, -0.381, -1.885), (1.283, -0.3924, -1.885), (1.231, -0.3937, -1.886), (1.132, -0.3667, -2.41), (1.102, -0.3472, -1.925), (1.132, -0.3667, -1.916), (1.03, -0.4048, -1.399), (1.187, -0.3928, -1.9), (1.181, -0.3851, -2.41), (1.227, -0.3017, -1.885), (1.23, -0.3414, -1.885), (1.229, -0.3288, -1.885), (1.232, -0.3713, -1.885), (1.259, -0.3472, -1.325), (1.417, -0.3353, -1.826), (1.499, -0.0488, -2.41), (1.478, -0.00179, -1.885), (1.196, 0.1063, -1.885), (1.167, 0.1174, -1.885), (1.179, 0.1128, -1.885), (1.114, 0.08721, -1.885), (1.082, 0.0648, -1.885), (1.12, 0.09638, -1.885), (1.12, 0.09638, -2.41), (1.23, -0.3428, -1.885), (1.181, -0.3851, -1.901), (1.147, -0.3722, -1.912), (1.236, -0.4009, -1.884), (1.079, -0.4128, -1.383), (1.148, -0.3726, -1.911), (1.232, -0.3765, -1.885), (1.232, -0.373, -1.885), (1.232, -0.3668, -1.885), (1.22, -0.3774, -1.338), (1.377, -0.3655, -1.839), (1.478, -0.00179, -2.41), (1.195, 0.1126, -1.885), (1.128, 0.09343, -1.885), (1.195, 0.1167, -1.885), (1.127, 0.09301, -1.885), (1.167, 0.1174, -2.41), (1.234, -0.3937, -1.885), (1.2, -0.3884, -1.896), (1.285, -0.3989, -1.869), (1.128, -0.4109, -1.368), (1.197, -0.388, -1.896), (1.175, -0.3989, -1.353), (1.333, -0.387, -1.854), (1.448, 0.04023, -2.41), (1.448, 0.04023, -1.885), (1.217, 0.1288, -1.885), (1.195, 0.1147, -1.885), (1.217, 0.1288, -2.41), (1.411, 0.07563, -1.885), (1.411, 0.07563, -2.41), (1.269, 0.1302, -1.885), (1.269, 0.1302, -2.41), (1.367, 0.1031, -2.41), (1.367, 0.1031, -1.885), (1.319, 0.1215, -1.885), (1.319, 0.1215, -2.41), (0.504, -0.6966, 2.45), (0.5043, -0.6961, 2.45), (0.5042, -0.6964, 2.45), (0.5825, -0.6883, 2.551), (0.5039, -0.6962, 2.45), (0.5046, -0.6961, 2.451), (0.4809, -0.7274, 2.458), (0.4965, -0.6805, 2.419), (0.5041, -0.696, 2.45), (0.5048, -0.6951, 2.45), (0.5495, -0.6848, 2.557), (0.5215, -0.7003, 2.521), (0.5545, -0.6813, 2.565), (0.3793, -0.7118, 2.372), (0.6293, -0.6571, 2.544), (0.4852, -0.72, 2.471), (0.56, -0.6822, 2.582), (0.3793, -0.7508, 2.419), (0.6215, -0.6336, 2.411), (0.7309, -0.6102, 2.559), (0.5903, -0.6961, 2.645), (0.4965, -0.7137, 2.487), (0.4742, -0.7207, 2.464), (0.5643, -0.6828, 2.598), (0.3645, -0.7256, 2.391), (0.4153, -0.7345, 2.442), (0.4028, -0.6805, 2.309), (0.7465, -0.6649, 2.731), (0.645, -0.6571, 2.653), (0.559, -0.6805, 2.637), (0.3628, -0.7311, 2.398), (0.3566, -0.7169, 2.382), (0.3839, -0.7427, 2.431), (0.4418, -0.5399, 2.216), (0.6371, -0.5477, 2.317), (0.8325, -0.454, 2.505), (0.5668, -0.704, 2.708), (0.5356, -0.6883, 2.692), (0.564, -0.6827, 2.6), (0.3559, -0.7448, 2.416), (0.3559, -0.7274, 2.387), (0.3793, -0.7437, 2.429), (0.3559, -0.7167, 2.382), (0.2075, -0.5711, 2.169), (0.6918, -0.7352, 2.77), (0.8637, -0.6024, 2.786), (0.6059, -0.6727, 2.731), (0.5616, -0.6818, 2.611), (0.2075, -0.7508, 2.45), (0.3559, -0.754, 2.431), (0.3373, -0.7207, 2.39), (0.1293, -0.8211, 2.255), (0.4418, -0.4774, 2.262), (0.6059, -0.4227, 2.356), (0.7778, -0.3836, 2.52), (0.4262, -0.7821, 2.755), (0.5087, -0.7044, 2.705), (0.5575, -0.6805, 2.624), (0.2309, -0.7899, 2.466), (0.1684, -0.7196, 2.114), (0.2075, -0.5086, 2.184), (0.4418, -0.8055, 2.903), (0.7153, -0.6336, 2.841), (0.8012, -0.4696, 2.762), (0.434, -0.7274, 2.794), (0.4184, -0.7586, 2.747), (0.4799, -0.7266, 2.722), (0.1684, -0.7586, 2.497), (0.3036, -0.7631, 2.454), (0.2387, -0.5633, 2.106), (0.1059, -0.7508, 2.208), (0.004327, -0.7352, 2.403), (0.2153, -0.4774, 2.13), (0.4106, -0.1571, 2.184), (0.7387, -0.07895, 2.309), (0.8559, -0.06333, 2.591), (0.3403, -0.7665, 2.786), (0.4633, -0.7317, 2.726), (0.3617, -0.7586, 2.758), (0.1918, -0.7821, 2.512), (0.2713, -0.7676, 2.467), (0.2621, -0.5633, 2.044), (0.004327, -0.7508, 2.216), (0.1293, -0.7586, 2.13), (0.2231, -0.4383, 2.075), (0.3168, -0.8446, 2.997), (0.4965, -0.6961, 2.958), (0.684, -0.5008, 2.809), (0.7309, -0.3446, 2.762), (0.3325, -0.7508, 2.833), (0.3403, -0.7586, 2.762), (0.3559, -0.7603, 2.76), (0.1371, -0.7665, 2.567), (0.2374, -0.7741, 2.48), (0.2424, -0.7726, 2.477), (0.184, -0.7196, 2.044), (0.1137, -0.7899, 2.223), (0.1371, -0.8055, 2.13), (-0.1207, -0.8211, 2.255), (0.434, 0.2023, 2.161), (0.2153, -0.1727, 1.966), (0.7309, 0.06167, 2.356), (0.8012, -0.1336, 2.919), (0.2778, -0.7821, 2.778), (0.2856, -0.7743, 2.755), (0.1762, -0.7899, 2.575), (0.203, -0.7653, 2.524), (0.004327, -0.7743, 2.567), (0.3168, -0.579, 1.919), (0.04339, -0.7899, 2.231), (0.09808, -0.7899, 2.083), (0.09026, -0.7508, 2.067), (-0.1988, -0.7508, 2.45), (-0.09724, -0.7508, 2.208), (0.5981, 0.1554, 2.231), (0.2387, -0.4149, 2.005), (0.8637, 0.03824, 2.676), (0.7231, 0.1632, 2.333), (0.2543, -0.7665, 2.825), (0.3246, -0.743, 3.114), (0.4887, -0.5633, 2.911), (0.6371, -0.2899, 2.809), (0.3455, -0.7586, 2.761), (0.1293, -0.7743, 2.661), (-0.1285, -0.7665, 2.567), (0.2153, -0.7196, 1.911), (0.004327, -0.7586, 2.161), (0.09808, -0.8211, 2.2), (0.1137, -0.8368, 2.13), (0.08245, -0.8133, 2.106), (-0.1597, -0.7586, 2.497), (-0.3941, -0.6805, 2.309), (-0.1597, -0.7196, 2.114), (-0.105, -0.7899, 2.223), (0.4887, 0.5382, 2.38), (0.3012, 0.257, 2.044), (0.184, -0.2665, 1.942), (0.7231, 0.1789, 2.395), (0.2075, -0.8602, 2.973), (0.8012, 0.1085, 2.973), (0.645, -0.06333, 3.059), (0.2153, -0.7899, 2.731), (0.2467, -0.7696, 2.728), (0.184, -0.7899, 2.653), (0.199, -0.7671, 2.541), (-0.1207, -0.7743, 2.661), (0.004327, -0.829, 2.708), (0.2543, -0.6961, 1.653), (-0.03474, -0.7899, 2.231), (0.004327, -0.8055, 2.169), (0.0512, -0.8211, 2.208), (0.004327, -0.7508, 2.028), (0.004327, -0.7899, 2.036), (0.08245, -0.7586, 1.911), (-0.2222, -0.7899, 2.466), (-0.3286, -0.7207, 2.39), (-0.1988, -0.5711, 2.169), (-0.1207, -0.7586, 2.13), (-0.1285, -0.8055, 2.13), (0.2543, -0.3993, 1.856), (0.8325, 0.1242, 2.286), (0.645, 0.421, 2.348), (0.004327, 0.3429, 1.973), (0.1293, -0.368, 1.817), (0.8012, 0.2023, 2.559), (0.8481, 0.2648, 2.372), (0.1684, -0.7821, 2.77), (0.3403, -0.6024, 3.044), (0.1606, -0.7665, 3.075), (0.4653, -0.4383, 2.88), (0.8246, 0.1945, 2.684), (0.4575, -0.243, 3.208), (0.2567, -0.7695, 2.731), (0.1895, -0.7748, 2.598), (0.1922, -0.7703, 2.571), (-0.1675, -0.7899, 2.575), (-0.1832, -0.7821, 2.512), (0.3559, -0.579, 1.661), (0.1215, -0.743, 1.669), (0.004327, -0.8368, 2.153), (0.004327, -0.7586, 1.911), (0.004327, -0.8133, 2.067), (-0.3707, -0.7508, 2.419), (-0.3472, -0.7167, 2.382), (-0.3472, -0.7274, 2.387), (-0.4332, -0.5399, 2.216), (-0.23, -0.5633, 2.106), (-0.1754, -0.7196, 2.044), (-0.105, -0.8368, 2.13), (-0.08942, -0.8211, 2.2), (0.7778, 0.1164, 2.216), (0.8168, 0.2648, 2.341), (0.7934, 0.3195, 2.231), (0.7778, 0.4289, 2.622), (0.3481, 0.5304, 2.208), (0.004327, 0.6632, 2.161), (0.004327, -0.329, 1.786), (0.004327, -0.2899, 1.872), (0.8481, 0.2023, 2.645), (0.8403, 0.2648, 2.528), (0.7621, 0.2648, 2.45), (0.1059, -0.8524, 2.786), (0.1137, -0.618, 2.817), (0.645, 0.1867, 3.106), (0.4575, 0.06167, 3.286), (0.2353, -0.7725, 2.722), (0.1926, -0.7728, 2.615), (0.1902, -0.7712, 2.58), (-0.1597, -0.7821, 2.77), (-0.1754, -0.7899, 2.653), (0.27, -0.6727, 1.536), (0.1137, -0.743, 1.637), (-0.04255, -0.8211, 2.208), (-0.08942, -0.7899, 2.083), (-0.08161, -0.7508, 2.067), (-0.0738, -0.8133, 2.106), (-0.2287, -0.7741, 2.48), (-0.3472, -0.754, 2.431), (-0.3472, -0.7448, 2.416), (-0.3479, -0.7169, 2.382), (-0.6129, -0.6336, 2.411), (-0.4332, -0.4774, 2.262), (-0.2535, -0.5633, 2.044), (-0.2066, -0.4774, 2.13), (0.2934, -0.3915, 1.645), (1.043, 0.3195, 2.255), (0.8871, 0.2023, 2.333), (0.6215, 0.5773, 2.684), (0.3403, 0.6554, 2.411), (-0.2925, 0.257, 2.044), (-0.1754, -0.2665, 1.942), (0.8168, 0.3117, 2.341), (0.8246, 0.2648, 2.442), (0.1996, -0.6258, 3.02), (0.06683, -0.7586, 2.848), (0.004327, -0.579, 2.926), (0.9262, 0.2101, 2.716), (0.895, 0.2257, 2.762), (0.8012, 0.3507, 2.895), (0.004327, -0.2977, 3.255), (0.2003, -0.7675, 2.656), (0.2333, -0.7719, 2.719), (0.1989, -0.7675, 2.653), (-0.09724, -0.8524, 2.786), (-0.1808, -0.7748, 2.598), (-0.1943, -0.7653, 2.524), (0.3715, -0.5399, 1.466), (0.004327, -0.743, 1.676), (-0.0738, -0.7586, 1.911), (-0.2338, -0.7726, 2.477), (-0.2949, -0.7631, 2.454), (-0.3707, -0.7437, 2.429), (-0.3541, -0.7311, 2.398), (-0.3707, -0.7118, 2.372), (-0.6285, -0.5477, 2.317), (-0.1988, -0.5086, 2.184), (-0.3082, -0.579, 1.919), (-0.2066, -0.7196, 1.911), (0.145, -0.3758, 1.598), (1.036, 0.296, 2.317), (0.8871, 0.257, 2.341), (0.8637, 0.3742, 2.739), (0.645, 0.4367, 3.036), (0.4653, 0.6945, 2.794), (0.004327, 0.8195, 2.426), (-0.2066, -0.1727, 1.966), (-0.3394, 0.5304, 2.208), (-0.1207, -0.368, 1.817), (0.895, 0.257, 2.598), (0.8481, 0.3117, 2.528), (0.8559, 0.3117, 2.372), (0.8325, 0.3117, 2.434), (0.004327, -0.6102, 2.762), (0.4575, 0.3742, 3.223), (0.004327, 0.06949, 3.341), (0.2211, -0.7699, 2.695), (-0.05817, -0.7586, 2.848), (-0.1988, -0.8602, 2.973), (-0.2066, -0.7899, 2.731), (-0.1839, -0.7728, 2.615), (-0.1816, -0.7712, 2.58), (-0.1903, -0.7671, 2.541), (0.004327, -0.7508, 2.786), (0.2387, -0.6415, 1.442), (0.004327, -0.743, 1.591), (-0.1129, -0.743, 1.669), (-0.2626, -0.7676, 2.467), (-0.3752, -0.7427, 2.431), (-0.3559, -0.7256, 2.391), (-0.4879, -0.6805, 2.419), (-0.7222, -0.6102, 2.559), (-0.5972, -0.4227, 2.356), (-0.2144, -0.4383, 2.075), (0.3325, -0.4071, 1.442), (1.043, 0.4835, 2.27), (1.286, 0.421, 2.411), (1.043, 0.3585, 2.356), (1.051, 0.4132, 2.356), (1.028, 0.4757, 2.794), (0.004327, 0.8429, 2.919), (-0.4254, 0.2023, 2.161), (-0.48, 0.5382, 2.38), (-0.1363, -0.3758, 1.598), (-0.23, -0.4149, 2.005), (0.77, 0.3117, 2.45), (0.9418, 0.3273, 2.419), (-0.105, -0.618, 2.817), (-0.4488, -0.243, 3.208), (1.028, 0.3039, 2.833), (0.9496, 0.2804, 2.661), (-0.4488, 0.06167, 3.286), (-0.1519, -0.7665, 3.075), (-0.2457, -0.7665, 2.825), (-0.1917, -0.7675, 2.656), (-0.1903, -0.7675, 2.653), (-0.1836, -0.7703, 2.571), (0.3325, -0.5321, 1.411), (0.1215, -0.7196, 1.52), (-0.105, -0.743, 1.637), (0.004327, -0.7274, 1.583), (-0.4067, -0.7345, 2.442), (-0.4722, -0.7274, 2.458), (-0.8238, -0.454, 2.505), (-0.4019, -0.1571, 2.184), (-0.2457, -0.6961, 1.653), (1.215, 0.3976, 2.434), (-0.3316, 0.6554, 2.411), (0.004327, 0.5382, 3.255), (-0.2847, -0.3915, 1.645), (0.895, 0.3117, 2.591), (-0.4566, -0.4383, 2.88), (1.02, 0.2804, 2.77), (-0.4488, 0.3742, 3.223), (-0.191, -0.6258, 3.02), (-0.316, -0.743, 3.114), (-0.3082, -0.8446, 2.997), (-0.2124, -0.7699, 2.695), (-0.2691, -0.7821, 2.778), (0.1684, -0.6415, 1.426), (0.09808, -0.7352, 1.614), (-0.6207, -0.6571, 2.544), (-0.4953, -0.6966, 2.45), (-0.7379, -0.6649, 2.731), (-0.73, -0.07895, 2.309), (-0.7691, -0.3836, 2.52), (-0.3472, -0.579, 1.661), (-0.2457, -0.3993, 1.856), (1.317, 0.5226, 2.411), (1.356, 0.4132, 2.676), (1.192, 0.4367, 2.45), (1.215, 0.4757, 2.442), (1.004, 0.3585, 2.481), (-0.4566, 0.6945, 2.794), (-0.5894, 0.1554, 2.231), (0.895, 0.3195, 2.466), (-0.48, -0.5633, 2.911), (-0.6363, -0.06333, 3.059), (-0.6285, -0.2899, 2.809), (1.192, 0.382, 2.794), (1.254, 0.5382, 2.825), (1.028, 0.3507, 2.7), (0.9575, 0.3351, 2.645), (-0.6363, 0.1867, 3.106), (-0.3316, -0.6024, 3.044), (-0.3238, -0.7508, 2.833), (-0.2246, -0.7719, 2.719), (-0.238, -0.7696, 2.728), (0.184, -0.5633, 1.387), (0.09808, -0.7196, 1.536), (0.06683, -0.704, 1.473), (-0.08942, -0.7352, 1.614), (0.09808, -0.6727, 1.606), (-0.2613, -0.6727, 1.536), (-0.4656, -0.7207, 2.464), (-0.5738, -0.6883, 2.551), (-0.4952, -0.6962, 2.45), (-0.855, -0.6024, 2.786), (1.27, 0.3976, 2.645), (-0.6363, 0.421, 2.348), (-0.6129, 0.5773, 2.684), (-0.3238, -0.4071, 1.442), (0.9653, 0.3429, 2.528), (1.239, 0.4132, 2.864), (1.176, 0.4289, 2.716), (1.02, 0.3664, 2.591), (-0.6363, 0.4367, 3.036), (-0.4879, -0.6961, 2.958), (-0.4254, -0.7274, 2.794), (-0.2266, -0.7725, 2.722), (-0.2769, -0.7743, 2.755), (-0.3316, -0.7665, 2.786), (0.004327, -0.6493, 1.411), (-0.08942, -0.6727, 1.606), (-0.1129, -0.7196, 1.52), (0.004327, -0.6649, 1.575), (-0.23, -0.6415, 1.442), (-0.4766, -0.72, 2.471), (-0.6363, -0.6571, 2.653), (-0.4961, -0.6951, 2.45), (-0.5816, -0.6961, 2.645), (-0.4954, -0.696, 2.45), (-0.4957, -0.6961, 2.45), (-0.4956, -0.6964, 2.45), (-0.5409, -0.6848, 2.557), (-0.6832, -0.7352, 2.77), (-0.8472, -0.06333, 2.591), (-0.7925, -0.4696, 2.762), (-0.3629, -0.5399, 1.466), (1.372, 0.4914, 2.653), (1.239, 0.4367, 2.606), (1.262, 0.4835, 2.598), (1.059, 0.3742, 2.544), (-0.7144, 0.1632, 2.333), (-0.7691, 0.4289, 2.622), (-0.7847, 0.3195, 2.231), (-0.3238, -0.5321, 1.411), (-0.6754, -0.5008, 2.809), (-0.7925, 0.1085, 2.973), (-0.7925, -0.1336, 2.919), (1.043, 0.4054, 2.684), (-0.7925, 0.3507, 2.895), (-0.4332, -0.8055, 2.903), (-0.2481, -0.7695, 2.731), (0.004327, -0.5868, 1.372), (0.0512, -0.6961, 1.489), (0.09808, -0.6493, 1.544), (0.004327, -0.6961, 1.466), (-0.08942, -0.7196, 1.536), (0.0512, -0.6415, 1.505), (-0.5128, -0.7003, 2.521), (-0.4959, -0.6961, 2.451), (-0.5504, -0.6805, 2.637), (-0.5458, -0.6813, 2.565), (-0.7066, -0.6336, 2.841), (-0.7222, 0.06167, 2.356), (-0.8238, 0.1242, 2.286), (-0.7691, 0.1164, 2.216), (-0.1754, -0.5633, 1.387), (-0.7222, -0.3446, 2.762), (1.192, 0.4757, 2.7), (1.09, 0.382, 2.63), (-0.5972, -0.6727, 2.731), (-0.4175, -0.7821, 2.755), (-0.3316, -0.7586, 2.762), (-0.05817, -0.704, 1.473), (-0.04255, -0.6415, 1.505), (-0.08942, -0.6493, 1.544), (-0.1597, -0.6415, 1.426), (0.004327, -0.6415, 1.497), (-0.4879, -0.7137, 2.487), (-0.5582, -0.704, 2.708), (-0.5557, -0.6828, 2.598), (-0.5269, -0.6883, 2.692), (-0.5514, -0.6822, 2.582), (-0.855, 0.03824, 2.676), (1.114, 0.382, 2.567), (-0.7144, 0.1789, 2.395), (-0.8082, 0.2648, 2.341), (-0.855, 0.3742, 2.739), (-1.035, 0.3195, 2.255), (0.004327, -0.6961, 1.481), (-0.04255, -0.6961, 1.489), (-0.5553, -0.6827, 2.6), (-0.8394, 0.2648, 2.372), (-0.8785, 0.2023, 2.333), (-1.019, 0.4757, 2.794), (-0.8863, 0.2257, 2.762), (-1.035, 0.4835, 2.27), (-0.816, 0.1945, 2.684), (-0.3472, -0.7603, 2.76), (-0.5001, -0.7044, 2.705), (-0.5529, -0.6818, 2.611), (-0.7925, 0.2023, 2.559), (-0.7535, 0.2648, 2.45), (-0.8082, 0.3117, 2.341), (-0.8785, 0.257, 2.341), (-1.027, 0.296, 2.317), (-1.277, 0.421, 2.411), (-0.8394, 0.2023, 2.645), (-0.4097, -0.7586, 2.747), (-0.3368, -0.7586, 2.761), (-0.3531, -0.7586, 2.758), (-0.4713, -0.7266, 2.722), (-0.5489, -0.6805, 2.624), (-0.8316, 0.2648, 2.528), (-0.816, 0.2648, 2.442), (-0.8472, 0.3117, 2.372), (-1.043, 0.4132, 2.356), (-1.035, 0.3585, 2.356), (-1.308, 0.5226, 2.411), (-1.019, 0.3039, 2.833), (-0.9175, 0.2101, 2.716), (-0.4546, -0.7317, 2.726), (-0.8238, 0.3117, 2.434), (-0.8394, 0.3117, 2.528), (-0.9332, 0.3273, 2.419), (-1.207, 0.3976, 2.434), (-1.246, 0.5382, 2.825), (-1.347, 0.4132, 2.676), (-0.8863, 0.257, 2.598), (-0.7613, 0.3117, 2.45), (-0.9957, 0.3585, 2.481), (-1.207, 0.4757, 2.442), (-1.183, 0.4367, 2.45), (-1.363, 0.4914, 2.653), (-1.23, 0.4132, 2.864), (-1.011, 0.2804, 2.77), (-0.941, 0.2804, 2.661), (-0.8863, 0.3117, 2.591), (-0.8863, 0.3195, 2.466), (-1.261, 0.3976, 2.645), (-1.183, 0.382, 2.794), (-0.9566, 0.3429, 2.528), (-1.05, 0.3742, 2.544), (-1.253, 0.4835, 2.598), (-1.23, 0.4367, 2.606), (-1.019, 0.3507, 2.7), (-1.168, 0.4289, 2.716), (-0.9488, 0.3351, 2.645), (-1.011, 0.3664, 2.591), (-1.105, 0.382, 2.567), (-1.183, 0.4757, 2.7), (-1.035, 0.4054, 2.684), (-1.082, 0.382, 2.63)], [], [(0, 1, 2, 3), (78, 79, 113, 114), (10, 11, 3, 2), (78, 53, 54, 79), (38, 62, 11), (22, 39, 38, 11), (62, 91, 11), (11, 10, 22), (53, 32, 33, 54), (22, 88, 60), (60, 39, 22), (22, 124, 88), (22, 86, 124), (32, 17, 18, 33), (218, 387, 444), (389, 218, 444), (389, 333, 218), (331, 388, 387, 218), (333, 276, 218), (273, 332, 331, 218), (17, 7, 6, 18), (217, 274, 273, 218), (1, 0, 6, 7), (114, 156, 204), (113, 157, 156, 114), (59, 170, 125), (125, 87, 59), (59, 219, 170), (59, 167, 219), (86, 22, 59, 87), (22, 37, 59), (52, 31, 17, 32), (218, 220, 166, 122), (218, 276, 220), (59, 122, 166, 167), (31, 16, 7, 17), (122, 165, 217, 218), (8, 1, 7, 16), (154, 203, 261), (114, 204, 203, 154), (9, 2, 1, 8), (112, 78, 114, 154), (21, 10, 2, 9), (112, 77, 53, 78), (37, 22, 10, 21), (77, 52, 32, 53), (36, 21, 9, 20), (153, 111, 77, 112), (58, 37, 21, 36), (111, 76, 52, 77), (58, 85, 59, 37), (76, 51, 31, 52), (121, 122, 59, 85), (51, 30, 16, 31), (164, 165, 122, 121), (19, 8, 16, 30), (202, 260, 319), (154, 261, 260, 202), (20, 9, 8, 19), (153, 112, 154, 202), (215, 164, 121, 163), (34, 19, 30, 50), (372, 259, 318), (202, 319, 318, 259), (35, 20, 19, 34), (259, 201, 153, 202), (57, 36, 20, 35), (152, 111, 153, 201), (57, 84, 58, 36), (152, 110, 76, 111), (85, 58, 84, 120), (110, 75, 51, 76), (163, 121, 85, 120), (75, 50, 30, 51), (150, 110, 152, 199), (119, 162, 120, 84), (108, 75, 110, 150), (214, 163, 120, 162), (74, 50, 75, 108), (272, 215, 163, 214), (74, 55, 34, 50), (316, 371, 426), (259, 372, 371, 316), (55, 56, 35, 34), (257, 201, 259, 316), (56, 83, 57, 35), (199, 152, 201, 257), (83, 119, 84, 57), (81, 82, 56, 55), (370, 315, 257, 316), (82, 118, 83, 56), (256, 199, 257, 315), (118, 161, 119, 83), (198, 150, 199, 256), (213, 162, 119, 161), (149, 108, 150, 198), (213, 271, 214, 162), (109, 74, 108, 149), (271, 328, 272, 214), (109, 81, 55, 74), (370, 316, 426, 427), (270, 327, 271, 213), (151, 109, 149, 197), (327, 382, 328, 271), (151, 116, 81, 109), (370, 427, 490), (425, 370, 490, 491), (116, 117, 82, 81), (425, 369, 315, 370), (117, 160, 118, 82), (314, 256, 315, 369), (160, 212, 161, 118), (255, 198, 256, 314), (212, 270, 213, 161), (197, 149, 198, 255), (211, 269, 212, 160), (313, 255, 314, 368), (269, 326, 270, 212), (254, 197, 255, 313), (327, 270, 326, 381), (200, 151, 197, 254), (437, 382, 327, 381), (200, 158, 116, 151), (425, 491, 555), (489, 425, 555, 556), (158, 159, 117, 116), (489, 424, 369, 425), (159, 211, 160, 117), (368, 314, 369, 424), (210, 159, 158, 209), (550, 485, 424, 489), (268, 211, 159, 210), (485, 421, 368, 424), (325, 269, 211, 268), (421, 366, 313, 368), (325, 380, 326, 269), (366, 312, 254, 313), (380, 436, 381, 326), (312, 258, 200, 254), (436, 501, 437, 381), (209, 158, 200, 258), (489, 556, 617), (550, 489, 617, 618), (500, 436, 380, 435), (367, 317, 258, 312), (567, 501, 436, 500), (266, 209, 258, 317), (550, 618, 686), (619, 550, 686, 687), (267, 210, 209, 266), (619, 551, 485, 550), (324, 268, 210, 267), (551, 486, 421, 485), (379, 325, 268, 324), (486, 422, 366, 421), (379, 435, 380, 325), (422, 367, 312, 366), (434, 379, 324, 378), (552, 487, 422, 486), (434, 499, 435, 379), (487, 423, 367, 422), (566, 500, 435, 499), (423, 373, 317, 367), (566, 633, 567, 500), (322, 266, 317, 373), (619, 687, 749), (688, 619, 749, 750), (323, 267, 266, 322), (688, 620, 551, 619), (378, 324, 267, 323), (620, 552, 486, 551), (377, 323, 322, 376), (751, 689, 620, 688), (433, 378, 323, 377), (621, 552, 620, 689), (433, 498, 434, 378), (621, 553, 487, 552), (565, 499, 434, 498), (553, 488, 423, 487), (632, 566, 499, 565), (488, 430, 373, 423), (632, 697, 633, 566), (376, 322, 373, 430), (688, 750, 802), (751, 688, 802, 803), (631, 696, 632, 565), (494, 430, 488, 554), (696, 761, 697, 632), (494, 431, 376, 430), (751, 803, 856), (804, 751, 856, 857), (431, 432, 377, 376), (804, 752, 689, 751), (432, 497, 433, 377), (690, 621, 689, 752), (497, 564, 498, 433), (622, 553, 621, 690), (564, 631, 565, 498), (554, 488, 553, 622), (753, 690, 752, 805), (563, 630, 564, 497), (691, 622, 690, 753), (695, 631, 564, 630), (623, 554, 622, 691), (695, 760, 696, 631), (560, 494, 554, 623), (760, 813, 761, 696), (560, 495, 431, 494), (804, 857, 915), (858, 804, 915, 916), (495, 496, 432, 431), (858, 805, 752, 804), (496, 563, 497, 432), (626, 561, 495, 560), (858, 916, 966), (917, 858, 966, 967), (561, 562, 496, 495), (917, 859, 805, 858), (562, 629, 563, 496), (806, 753, 805, 859), (629, 757, 758, 630), (630, 563, 629), (754, 691, 753, 806), (695, 864, 921), (695, 810, 864), (924, 695, 921), (924, 865, 695), (695, 759, 810), (811, 695, 865, 866), (630, 758, 759, 695), (692, 623, 691, 754), (811, 812, 760, 695), (626, 560, 623, 692), (869, 813, 760, 812), (977, 1023, 811), (811, 923, 977), (811, 866, 923), (1023, 1055, 811), (755, 692, 754, 807), (982, 929, 811), (811, 1030, 982), (929, 868, 811), (811, 1055, 1030), (867, 812, 811, 868), (867, 928, 812), (693, 626, 692, 755), (928, 930, 869, 812), (693, 627, 561, 626), (917, 967, 1012), (968, 917, 1012, 1013), (627, 628, 562, 561), (918, 859, 917, 968), (628, 694, 629, 562), (860, 806, 859, 918), (694, 861, 808), (808, 756, 694), (694, 850, 861), (629, 694, 756, 757), (807, 754, 806, 860), (683, 694, 628, 616), (884, 824, 860, 918), (683, 851, 798), (694, 683, 798, 799), (683, 957, 909), (683, 909, 851), (799, 850, 694), (824, 780, 807, 860), (780, 730, 755, 807), (928, 1060, 1038), (1038, 1039, 999, 928), (928, 1028, 1060), (928, 980, 1028), (928, 867, 980), (896, 928, 946, 840), (999, 946, 928), (730, 668, 693, 755), (895, 930, 928, 896), (615, 627, 693, 668), (968, 1013, 1032), (931, 968, 1032, 1033), (616, 628, 627, 615), (884, 918, 968, 931), (791, 837, 895, 896), (548, 615, 668, 599), (931, 1033, 983), (870, 931, 983, 984), (549, 616, 615, 548), (823, 884, 931, 870), (614, 683, 616, 549), (823, 779, 824, 884), (797, 848, 683), (683, 745, 797), (614, 682, 745, 683), (848, 905, 683), (905, 957, 683), (682, 845, 796), (682, 796, 745), (779, 729, 780, 824), (682, 795, 842), (842, 845, 682), (792, 943, 897), (897, 839, 792), (792, 997, 943), (729, 667, 730, 780), (792, 899, 945), (792, 841, 899), (945, 997, 792), (792, 791, 840, 841), (791, 896, 840), (667, 599, 668, 730), (681, 838, 794), (792, 839, 838, 681), (682, 681, 794, 795), (682, 613, 681), (666, 598, 667, 729), (681, 742, 791, 792), (598, 534, 599, 667), (790, 837, 791, 742), (483, 548, 599, 534), (870, 984, 932), (816, 870, 932, 933), (484, 549, 548, 483), (778, 823, 870, 816), (547, 614, 549, 484), (778, 728, 779, 823), (613, 682, 614, 547), (728, 666, 729, 779), (482, 547, 484, 419), (665, 728, 778, 727), (482, 546, 613, 547), (665, 597, 666, 728), (612, 681, 613, 546), (597, 533, 598, 666), (612, 680, 742, 681), (533, 465, 534, 598), (741, 790, 742, 680), (420, 483, 534, 465), (816, 933, 871), (770, 816, 871, 872), (419, 484, 483, 420), (727, 778, 816, 770), (679, 741, 680, 611), (404, 365, 420, 465), (770, 872, 817), (718, 770, 817, 818), (365, 364, 419, 420), (664, 727, 770, 718), (364, 418, 482, 419), (596, 665, 727, 664), (418, 481, 546, 482), (532, 597, 665, 596), (545, 612, 546, 481), (464, 533, 597, 532), (680, 612, 545, 611), (404, 465, 533, 464), (480, 545, 481, 417), (401, 464, 532, 463), (544, 611, 545, 480), (347, 404, 464, 401), (610, 679, 611, 544), (347, 311, 365, 404), (718, 876, 819), (720, 652, 718, 819), (718, 818, 876), (311, 310, 364, 365), (595, 664, 718, 652), (310, 363, 418, 364), (531, 596, 664, 595), (363, 417, 481, 418), (463, 532, 596, 531), (652, 590, 529, 595), (252, 309, 363, 310), (462, 531, 595, 529), (309, 362, 417, 363), (400, 463, 531, 462), (416, 480, 417, 362), (341, 401, 463, 400), (544, 480, 416, 476), (290, 347, 401, 341), (476, 543, 610, 544), (290, 253, 311, 347), (590, 719, 654), (652, 720, 719, 590), (253, 252, 310, 311), (236, 290, 341, 284), (413, 475, 543, 476), (236, 195, 253, 290), (591, 526, 653), (590, 654, 653, 526), (195, 196, 252, 253), (459, 529, 590, 526), (196, 251, 309, 252), (399, 462, 529, 459), (251, 308, 362, 309), (340, 400, 462, 399), (308, 361, 416, 362), (284, 341, 400, 340), (413, 476, 416, 361), (250, 308, 251, 194), (339, 283, 340, 399), (361, 308, 250, 307), (283, 231, 284, 340), (307, 357, 413, 361), (231, 182, 236, 284), (412, 475, 413, 357), (147, 195, 236, 182), (456, 585, 525), (526, 591, 585, 456), (148, 196, 195, 147), (396, 459, 526, 456), (194, 251, 196, 148), (396, 339, 399, 459), (107, 148, 147, 106), (395, 337, 396, 456), (146, 194, 148, 107), (337, 282, 339, 396), (193, 250, 194, 146), (282, 230, 283, 339), (249, 307, 250, 193), (230, 178, 231, 283), (304, 357, 307, 249), (178, 135, 182, 231), (356, 412, 357, 304), (106, 147, 182, 135), (458, 395, 524), (456, 525, 524, 395), (192, 246, 304, 249), (131, 95, 135, 178), (246, 303, 356, 304), (72, 106, 135, 95), (338, 457, 398), (395, 458, 457, 338), (73, 107, 106, 72), (337, 395, 338, 281), (105, 146, 107, 73), (281, 229, 282, 337), (145, 193, 146, 105), (229, 177, 230, 282), (192, 249, 193, 145), (177, 131, 178, 230), (71, 104, 145, 105), (179, 132, 177, 229), (104, 144, 192, 145), (132, 92, 131, 177), (246, 192, 144, 190), (92, 65, 95, 131), (303, 246, 190, 244), (49, 72, 95, 65), (343, 285, 397), (338, 398, 397, 285), (48, 73, 72, 49), (232, 281, 338, 285), (71, 105, 73, 48), (179, 229, 281, 232), (29, 28, 48, 49), (233, 180, 232, 285), (28, 47, 71, 48), (133, 179, 232, 180), (47, 70, 104, 71), (93, 132, 179, 133), (141, 144, 104, 70), (63, 92, 132, 93), (190, 144, 141, 191), (42, 65, 92, 63), (191, 245, 244, 190), (42, 29, 49, 65), (233, 342, 287), (285, 343, 342, 233), (247, 359, 360, 301), (360, 415, 301), (301, 191, 247), (141, 248, 247, 191), (24, 42, 63, 40), (245, 191, 301, 302), (24, 15, 29, 42), (181, 286, 235), (233, 287, 286, 181), (15, 14, 28, 29), (134, 180, 233, 181), (14, 27, 47, 28), (94, 133, 180, 134), (27, 43, 70, 47), (64, 93, 133, 94), (240, 295, 294, 141), (141, 187, 240), (240, 349, 295), (141, 142, 187), (305, 141, 294), (305, 248, 141), (141, 70, 103, 142), (70, 43, 103), (40, 63, 93, 64), (44, 66, 43), (66, 97, 43), (43, 13, 26, 44), (43, 27, 13), (41, 64, 94, 80), (43, 239, 241), (43, 185, 239), (189, 143, 43, 241), (43, 138, 185), (43, 97, 138), (143, 103, 43), (23, 40, 64, 41), (479, 541, 473, 301), (473, 410, 301), (301, 415, 479), (329, 301, 410, 411), (12, 24, 40, 23), (329, 330, 302, 301), (12, 5, 15, 24), (155, 234, 206), (181, 235, 234, 155), (5, 4, 14, 15), (115, 134, 181, 155), (4, 13, 27, 14), (80, 94, 134, 115), (217, 216, 274), (165, 216, 217), (164, 216, 165), (215, 216, 164), (272, 216, 215), (328, 216, 272), (382, 216, 328), (437, 216, 382), (501, 216, 437), (567, 216, 501), (633, 216, 567), (697, 216, 633), (761, 216, 697), (813, 216, 761), (869, 216, 813), (930, 216, 869), (895, 216, 930), (837, 216, 895), (790, 216, 837), (741, 216, 790), (679, 216, 741), (610, 216, 679), (543, 216, 610), (475, 216, 543), (412, 216, 475), (356, 216, 412), (303, 216, 356), (244, 216, 303), (245, 216, 244), (302, 216, 245), (330, 216, 302), (157, 113, 205), (155, 206, 205, 113), (274, 216, 330), (0, 3, 4, 5), (113, 79, 115, 155), (3, 11, 13, 4), (54, 80, 115, 79), (11, 45, 25), (11, 68, 45), (11, 91, 68), (13, 11, 25, 26), (33, 41, 80, 54), (18, 23, 41, 33), (329, 504, 439), (439, 440, 384, 329), (329, 411, 472), (472, 504, 329), (383, 273, 329, 384), (383, 332, 273), (6, 12, 23, 18), (274, 330, 329, 273), (6, 0, 5, 12), (1113, 1200, 1175), (1113, 1219, 1200), (1174, 1149, 1113, 1175), (1149, 1114, 1113), (1083, 1113, 1114, 1084), (1083, 1084, 978, 1053), (1053, 978, 975, 1021), (1021, 975, 974, 1020), (1020, 974, 1019, 1051), (1019, 1077, 1079, 1051), (1077, 1004, 1072, 1079), (1071, 1072, 1004, 1003), (1070, 1071, 1003, 1044), (1070, 1044, 1098, 1099), (1099, 1098, 1131, 1132), (1132, 1131, 1164, 1165), (1165, 1164, 1194, 1195), (1195, 1194, 1214, 1215), (1215, 1214, 1227, 1228), (1228, 1227, 1225, 1224), (1224, 1225, 1209, 1208), (1209, 1187, 1188, 1208), (1187, 1129, 1160, 1188), (1127, 1160, 1129, 1069), (1127, 1069, 1097, 1126), (1069, 952, 1096, 1097), (1096, 952, 1068), (1002, 1043, 952, 950), (1043, 1068, 952), (1065, 1043, 1002, 1042), (1001, 1041, 1065, 1042), (1001, 947, 1000, 1041), (1041, 1000, 1066, 1067), (1066, 1094, 1067), (1094, 1066, 1026, 1088), (1026, 1058, 1088), (1026, 1025, 1057, 1058), (1025, 1089, 1057), (1091, 1089, 1025, 1024), (1024, 1116, 1091), (1116, 1024, 1087), (1024, 1056, 1086, 1087), (1117, 1056, 1152), (1056, 1151, 1152), (1117, 1086, 1056), (1056, 1115, 1150, 1151), (1219, 1113, 1232), (1232, 1113, 1217), (1146, 1148, 1113), (1148, 1198, 1113), (1113, 1083, 1146), (1198, 1217, 1113), (1146, 1083, 1112), (1083, 1053, 1111, 1112), (1053, 1145, 1147), (1111, 1053, 1147), (1145, 1053, 1109), (1053, 1082, 1109), (1053, 1021, 1082), (1082, 1021, 1110), (1107, 1021, 1080), (1021, 1052, 1080), (1107, 1110, 1021), (1021, 1020, 1052), (1052, 1020, 1081), (1078, 1103, 1081, 1020), (1020, 1051, 1078), (1051, 1104, 1078), (1051, 1140, 1104), (1051, 1079, 1105, 1106), (1106, 1140, 1051), (1141, 1142, 1105, 1079), (1138, 1169, 1141, 1079), (1079, 1072, 1138), (1101, 1139, 1138, 1072), (1071, 1135, 1137), (1101, 1071, 1137), (1101, 1072, 1071), (1100, 1136, 1135, 1071), (1133, 1134, 1100, 1070), (1100, 1071, 1070), (1159, 1127, 1126), (1070, 1130, 1162), (1133, 1070, 1162), (1185, 1127, 1159), (1099, 1190, 1161), (1130, 1099, 1161), (1130, 1070, 1099), (1127, 1185, 1186, 1160), (1186, 1207, 1160), (1190, 1099, 1192), (1099, 1163, 1192), (1210, 1160, 1207), (1132, 1205, 1191), (1191, 1163, 1132), (1163, 1099, 1132), (1188, 1160, 1210, 1206), (1206, 1226, 1188), (1193, 1213, 1205, 1132), (1223, 1188, 1226), (1211, 1212, 1193, 1165), (1193, 1132, 1165), (1208, 1183, 1222), (1183, 1208, 1188, 1223), (1211, 1165, 1208, 1222), (1165, 1195, 1208), (1195, 1224, 1208), (1195, 1215, 1224), (1215, 1228, 1224), (1220, 1176, 1218), (1176, 1174, 1218), (1220, 1201, 1176), (1176, 1149, 1174), (1177, 1202, 1150, 1115), (1176, 1201, 1177, 1115), (1114, 1149, 1176), (1176, 1115, 1114), (1115, 1084, 1114), (1115, 1056, 1084), (1056, 978, 1084), (1056, 1024, 978), (926, 925, 978), (978, 1024, 926), (1024, 1054, 926), (1022, 975, 978, 925), (1031, 1085, 1024), (1085, 1054, 1024), (1024, 1025, 1029, 1031), (1022, 976, 975), (976, 922, 975), (1029, 1025, 981), (920, 974, 975, 863), (975, 922, 863), (1025, 1026, 979, 927), (927, 981, 1025), (920, 973, 974), (979, 1026, 1027), (971, 1019, 974, 972), (974, 973, 972), (1066, 1122, 1059, 1026), (1059, 1027, 1026), (971, 1018, 1019), (1122, 1066, 1123), (1018, 1017, 1019), (1076, 1077, 1019, 1017), (1063, 1066, 1000, 1064), (1063, 1123, 1066), (1076, 1102, 1077), (1064, 1000, 1040), (1074, 1047, 1004), (1047, 1007, 1004), (962, 1009, 1004), (962, 1004, 912), (1007, 959, 912, 1004), (1047, 1014, 1007), (1007, 960, 959), (911, 963, 962), (1074, 1050, 1047), (912, 911, 962), (1004, 1075, 1074), (1009, 1073, 1004), (1077, 1102, 1075, 1004), (900, 1000, 947), (900, 1040, 1000), (1045, 1006, 1004), (1005, 1004, 1006), (1005, 954, 1004), (1008, 1046, 1045, 1004), (954, 955, 1004), (955, 958, 1004), (1004, 1073, 1008), (958, 906, 907), (953, 1003, 958, 907), (1003, 1004, 958), (903, 951, 952, 902), (952, 1003, 953, 902), (951, 949, 952), (949, 950, 952), (952, 1044, 1003), (952, 1069, 1044), (1069, 1098, 1044), (1069, 1129, 1098), (1129, 1131, 1098), (1129, 1187, 1131), (1187, 1164, 1131), (1187, 1209, 1164), (1209, 1194, 1164), (1209, 1225, 1194), (1225, 1214, 1194), (1225, 1227, 1214), (1238, 1239, 1234, 1235), (1229, 1235, 1234, 1230), (1216, 1229, 1230, 1197), (1216, 1197, 1173, 1196), (1196, 1173, 1144, 1172), (1144, 1108, 1171, 1172), (1171, 1108, 1143, 1154), (1170, 1180, 1154, 1143), (1156, 1180, 1170, 1168), (1156, 1168, 1167, 1155), (1157, 1155, 1167, 1166), (1124, 1157, 1166, 1181), (1124, 1181, 1182, 1125), (1183, 1125, 1182, 1222), (1183, 1158, 1125), (1206, 1183, 1223), (1223, 1226, 1206), (1206, 1189, 1158, 1183), (1189, 1210, 1207), (1207, 1186, 1184, 1189), (1189, 1206, 1210), (1184, 1159, 1126), (1159, 1184, 1185), (1184, 1186, 1185), (1126, 1097, 1128, 1184), (1095, 1096, 1068), (1096, 1095, 1128, 1097), (1093, 1043, 1065), (1043, 1093, 1095, 1068), (1092, 1041, 1067), (1041, 1092, 1093, 1065), (1120, 1094, 1088), (1094, 1120, 1092, 1067), (1090, 1058, 1057), (1058, 1090, 1120, 1088), (1121, 1089, 1091), (1089, 1121, 1090, 1057), (1119, 1116, 1087), (1116, 1119, 1121, 1091), (1086, 1117, 1153, 1118), (1086, 1118, 1119, 1087), (1179, 1118, 1153, 1178), (1179, 1178, 1203, 1204), (1204, 1203, 1199, 1221), (1233, 1221, 1199, 1231), (1236, 1237, 1233, 1231), (1241, 1238, 1235), (1237, 1241, 1235), (1229, 1237, 1235), (1229, 1233, 1237), (1229, 1216, 1233), (1216, 1221, 1233), (1216, 1196, 1221), (1196, 1204, 1221), (1196, 1172, 1204), (1172, 1179, 1204), (1172, 1171, 1179), (1171, 1118, 1179), (1171, 1154, 1118), (1154, 1119, 1118), (1154, 1180, 1119), (1180, 1121, 1119), (1180, 1156, 1121), (1156, 1090, 1121), (1156, 1155, 1090), (1155, 1120, 1090), (1155, 1157, 1120), (1157, 1092, 1120), (1157, 1124, 1092), (1124, 1093, 1092), (1124, 1125, 1093), (1125, 1095, 1093), (1125, 1158, 1095), (1158, 1128, 1095), (1158, 1189, 1128), (1189, 1184, 1128), (1240, 1239, 1238, 1241), (1237, 1236, 1240, 1241), (1240, 1234, 1239), (1240, 1236, 1234), (1236, 1230, 1234), (1236, 1231, 1230), (1231, 1197, 1230), (1198, 1231, 1217), (1231, 1232, 1217), (1231, 1219, 1232), (1231, 1199, 1200, 1219), (1198, 1197, 1231), (1199, 1175, 1200), (1148, 1173, 1197, 1198), (1199, 1203, 1218, 1174), (1174, 1175, 1199), (1148, 1112, 1111), (1148, 1146, 1112), (1111, 1173, 1148), (1111, 1147, 1173), (1203, 1220, 1218), (1109, 1173, 1147, 1145), (1109, 1144, 1173), (1178, 1177, 1201, 1203), (1201, 1220, 1203), (1109, 1082, 1110, 1144), (1110, 1107, 1144), (1178, 1202, 1177), (1080, 1108, 1144, 1107), (1153, 1151, 1150, 1178), (1150, 1202, 1178), (1080, 1052, 1081, 1108), (1081, 1103, 1108), (1153, 1152, 1151), (1104, 1108, 1103, 1078), (1104, 1143, 1108), (1153, 1117, 1152), (1106, 1143, 1140), (1143, 1104, 1140), (1142, 1143, 1106, 1105), (1142, 1170, 1143), (1170, 1142, 1141), (1141, 1169, 1170), (1168, 1170, 1169, 1138), (1138, 1139, 1168), (1168, 1139, 1101), (1101, 1137, 1168), (1167, 1168, 1137, 1135), (1135, 1136, 1167), (1100, 1167, 1136), (1100, 1134, 1167), (1166, 1167, 1134, 1133), (1133, 1162, 1166), (1166, 1162, 1130), (1130, 1161, 1166), (1192, 1181, 1161, 1190), (1181, 1166, 1161), (1181, 1192, 1163), (1163, 1191, 1181), (1182, 1181, 1191, 1205), (1205, 1213, 1182), (1193, 1212, 1182), (1182, 1213, 1193), (1211, 1182, 1212), (1211, 1222, 1182), (1016, 1102, 1076), (1076, 1017, 1016), (1016, 1075, 1102), (1017, 919, 1016), (1017, 1018, 971, 919), (809, 919, 971, 972), (809, 973, 920), (809, 972, 973), (759, 809, 863, 810), (809, 920, 863), (810, 863, 922, 864), (922, 976, 864), (864, 976, 921), (921, 976, 1022, 924), (1022, 925, 924), (924, 925, 865), (926, 923, 866), (865, 925, 926, 866), (977, 926, 1054, 1023), (1054, 1085, 1023), (923, 926, 977), (1031, 1030, 1055), (1023, 1085, 1031, 1055), (1031, 1029, 929, 982), (1029, 981, 929), (981, 927, 868, 929), (1030, 1031, 982), (979, 1027, 1028, 980), (927, 979, 980, 867), (867, 868, 927), (1027, 1059, 1060, 1028), (1122, 1063, 1059), (1122, 1123, 1063), (1059, 1063, 1038, 1060), (1064, 1040, 999, 1039), (1040, 900, 999), (1063, 1064, 1039, 1038), (999, 900, 946), (900, 901, 841, 840), (840, 946, 900), (900, 947, 901), (841, 901, 899), (947, 1001, 901), (899, 901, 948, 945), (945, 948, 998, 997), (998, 943, 997), (943, 998, 944, 897), (898, 838, 839), (897, 944, 898, 839), (838, 898, 843, 794), (844, 795, 794, 843), (844, 842, 795), (846, 796, 845), (844, 846, 845, 842), (846, 847, 745, 796), (847, 849, 797, 745), (797, 849, 904, 848), (848, 904, 956, 905), (961, 909, 957), (905, 956, 961, 957), (909, 961, 910, 851), (851, 910, 852, 798), (798, 852, 853, 799), (908, 861, 850), (853, 908, 850, 799), (861, 908, 862, 808), (908, 969, 862), (1016, 919, 970), (970, 919, 862), (862, 919, 809), (862, 809, 756, 808), (809, 758, 757), (809, 759, 758), (757, 756, 809), (1015, 1074, 1075, 1016), (1016, 970, 1015), (969, 1015, 970, 862), (1015, 1050, 1074), (1015, 969, 1047, 1050), (969, 1014, 1047), (969, 908, 1007, 1014), (908, 960, 1007), (908, 853, 959, 960), (853, 912, 959), (853, 852, 911, 912), (852, 963, 911), (852, 910, 962, 963), (910, 1009, 962), (1008, 1073, 1009), (1009, 910, 1008), (910, 961, 1008), (961, 1046, 1008), (961, 956, 1045, 1046), (956, 1006, 1045), (956, 904, 1005, 1006), (904, 954, 1005), (849, 955, 954, 904), (906, 958, 955, 849), (847, 907, 906, 849), (902, 953, 847), (953, 907, 847), (846, 903, 902, 847), (846, 951, 903), (844, 949, 951, 846), (901, 1002, 950), (901, 1042, 1002), (901, 1001, 1042), (949, 844, 901, 950), (843, 901, 844), (948, 901, 843), (898, 948, 843), (998, 948, 898), (944, 998, 898), (675, 828, 829, 783), (782, 736, 675, 783), (736, 674, 675), (602, 675, 674, 603), (536, 602, 603, 477), (466, 536, 477, 405), (466, 405, 352, 407), (407, 352, 300, 354), (354, 300, 299, 355), (355, 299, 174, 336), (335, 336, 174, 280), (393, 335, 280, 392), (450, 393, 392, 451), (516, 450, 451, 515), (516, 515, 578, 579), (579, 578, 643, 644), (644, 643, 714, 715), (715, 714, 768, 769), (769, 768, 767, 766), (766, 767, 712, 713), (713, 712, 642, 707), (707, 642, 577, 640), (575, 640, 577, 449), (575, 449, 514, 574), (449, 279, 512, 514), (512, 279, 446), (334, 390, 279, 278), (390, 446, 279), (445, 390, 334, 391), (391, 447, 509, 445), (447, 513, 507, 509), (509, 507, 506, 570), (506, 571, 570), (571, 506, 503, 636), (503, 634, 636), (634, 503, 569, 635), (569, 699, 635), (740, 699, 569, 609), (609, 787, 740), (787, 609, 743), (743, 609, 676, 744), (793, 676, 832), (676, 786, 832), (793, 744, 676), (676, 737, 785, 786), (828, 675, 888), (888, 675, 885), (733, 735, 675), (735, 826, 675), (675, 602, 733), (826, 885, 675), (733, 602, 673), (602, 536, 672, 673), (536, 732, 734), (672, 536, 734), (732, 536, 670), (536, 601, 670), (536, 466, 601), (601, 466, 671), (669, 466, 600), (466, 535, 600), (669, 671, 466), (466, 407, 535), (535, 407, 537), (467, 538, 537, 407), (407, 354, 467), (354, 539, 467), (354, 468, 539), (354, 355, 408, 409), (409, 468, 354), (469, 470, 408, 355), (454, 523, 469, 355), (355, 336, 454), (394, 455, 454, 336), (335, 522, 453), (394, 335, 453), (394, 336, 335), (452, 520, 335), (520, 522, 335), (518, 519, 452, 393), (452, 335, 393), (639, 575, 574), (393, 517, 582), (518, 393, 582), (705, 575, 639), (450, 647, 581), (517, 450, 581), (517, 393, 450), (575, 705, 706, 640), (706, 763, 640), (647, 450, 646), (450, 580, 646), (764, 640, 763), (516, 716, 645), (645, 580, 516), (580, 450, 516), (707, 640, 764, 762), (762, 815, 707), (711, 716, 516, 641), (814, 707, 815), (709, 710, 641, 579), (641, 516, 579), (713, 703, 765), (703, 713, 707, 814), (709, 579, 713, 765), (579, 644, 713), (644, 766, 713), (644, 715, 766), (715, 769, 766), (890, 784, 887), (784, 782, 887), (890, 830, 784), (784, 736, 782), (831, 891, 785, 737), (737, 784, 830, 831), (674, 736, 784), (784, 737, 674), (737, 603, 674), (737, 676, 603), (676, 477, 603), (676, 609, 477), (478, 414, 477), (477, 609, 478), (609, 608, 478), (358, 405, 477, 414), (474, 542, 609), (542, 608, 609), (609, 569, 607, 474), (358, 306, 405), (306, 406, 405), (607, 569, 568), (350, 352, 405, 351), (405, 406, 351), (569, 503, 502, 505), (505, 568, 569), (350, 353, 352), (502, 503, 438), (297, 300, 352, 296), (352, 353, 296), (506, 442, 385, 503), (385, 438, 503), (297, 298, 300), (442, 506, 508), (298, 188, 300), (242, 299, 300, 188), (386, 506, 507, 441), (386, 508, 506), (242, 243, 299), (441, 507, 443), (292, 291, 183, 174), (101, 140, 174), (101, 174, 99), (136, 99, 174), (174, 183, 136), (291, 237, 183), (183, 137, 136), (98, 102, 101), (292, 293, 291), (99, 98, 101), (174, 348, 292), (140, 186, 174), (299, 243, 348, 174), (448, 507, 513), (448, 443, 507), (175, 130, 174), (129, 174, 130), (129, 127, 174), (139, 176, 175, 174), (127, 128, 174), (128, 173, 174), (174, 186, 139), (173, 171, 172), (228, 280, 173, 172), (280, 174, 173), (227, 222, 279, 226), (279, 280, 228, 226), (222, 223, 279), (223, 278, 279), (279, 392, 280), (279, 449, 392), (449, 451, 392), (449, 577, 451), (577, 515, 451), (577, 642, 515), (642, 578, 515), (642, 712, 578), (712, 643, 578), (712, 767, 643), (767, 714, 643), (767, 768, 714), (995, 996, 942, 941), (894, 893, 941, 942), (836, 893, 894, 825), (836, 825, 781, 789), (789, 781, 731, 739), (731, 604, 678, 739), (678, 604, 471, 606), (605, 606, 471, 540), (650, 605, 540, 521), (650, 521, 584, 649), (648, 649, 584, 583), (637, 648, 583, 702), (637, 702, 701, 573), (703, 573, 701, 765), (703, 638, 573), (762, 703, 814), (814, 815, 762), (762, 708, 638, 703), (708, 764, 763), (763, 706, 704, 708), (708, 762, 764), (704, 639, 574), (639, 704, 705), (704, 706, 705), (574, 514, 576, 704), (511, 512, 446), (512, 511, 576, 514), (510, 390, 445), (390, 510, 511, 446), (572, 509, 570), (509, 572, 510, 445), (700, 571, 636), (571, 700, 572, 570), (698, 634, 635), (634, 698, 700, 636), (717, 699, 740), (699, 717, 698, 635), (677, 787, 743), (787, 677, 717, 740), (744, 793, 833, 738), (744, 738, 677, 743), (788, 738, 833, 834), (788, 834, 886, 835), (827, 892, 835, 886), (940, 892, 827, 889), (993, 994, 940, 889), (1037, 995, 941), (994, 1037, 941), (893, 994, 941), (893, 940, 994), (893, 836, 940), (836, 892, 940), (836, 789, 892), (789, 835, 892), (789, 739, 835), (739, 788, 835), (739, 678, 788), (678, 738, 788), (678, 606, 738), (606, 677, 738), (606, 605, 677), (605, 717, 677), (605, 650, 717), (650, 698, 717), (650, 649, 698), (649, 700, 698), (649, 648, 700), (648, 572, 700), (648, 637, 572), (637, 510, 572), (637, 573, 510), (573, 511, 510), (573, 638, 511), (638, 576, 511), (638, 708, 576), (708, 704, 576), (1036, 996, 995, 1037), (994, 993, 1036, 1037), (1036, 942, 996), (1036, 993, 942), (993, 894, 942), (993, 889, 894), (889, 825, 894), (826, 889, 885), (889, 888, 885), (889, 828, 888), (889, 827, 829, 828), (826, 825, 889), (827, 783, 829), (735, 781, 825, 826), (827, 886, 887, 782), (782, 783, 827), (735, 673, 672), (735, 733, 673), (672, 781, 735), (672, 734, 781), (886, 890, 887), (670, 781, 734, 732), (670, 731, 781), (834, 831, 830, 886), (830, 890, 886), (731, 670, 601), (601, 671, 731), (671, 669, 731), (834, 891, 831), (600, 604, 731, 669), (833, 786, 785, 834), (785, 891, 834), (600, 535, 537, 604), (537, 538, 604), (833, 832, 786), (539, 604, 538, 467), (539, 471, 604), (833, 793, 832), (409, 471, 468), (471, 539, 468), (470, 471, 409, 408), (470, 540, 471), (540, 470, 469), (469, 523, 540), (521, 540, 523, 454), (454, 455, 521), (521, 455, 394), (394, 453, 521), (584, 521, 453, 522), (522, 520, 584), (452, 584, 520), (452, 519, 584), (583, 584, 519, 518), (518, 582, 583), (583, 582, 517), (517, 581, 583), (646, 702, 581, 647), (702, 583, 581), (702, 646, 580), (580, 645, 702), (701, 702, 645, 716), (716, 711, 701), (641, 710, 701), (701, 711, 641), (709, 701, 710), (709, 765, 701), (242, 143, 189, 243), (242, 188, 143), (241, 348, 243, 189), (188, 142, 103), (103, 143, 188), (188, 298, 297, 187), (187, 142, 188), (187, 297, 296, 240), (349, 353, 350, 295), (240, 296, 353, 349), (350, 351, 294, 295), (406, 306, 305, 294), (294, 351, 406), (306, 248, 305), (306, 247, 248), (247, 306, 358, 359), (358, 414, 359), (359, 414, 360), (360, 414, 478, 415), (478, 479, 415), (478, 608, 473, 541), (608, 542, 473), (479, 478, 541), (542, 474, 410, 473), (474, 607, 504, 472), (607, 568, 504), (568, 505, 439, 504), (474, 472, 411), (411, 410, 474), (502, 438, 384, 440), (505, 502, 440, 439), (438, 385, 383, 384), (442, 386, 385), (442, 508, 386), (331, 332, 385, 386), (332, 383, 385), (388, 441, 443, 387), (443, 448, 387), (386, 441, 388, 331), (387, 448, 444), (448, 225, 389, 444), (448, 513, 225), (389, 225, 333), (513, 447, 225), (277, 220, 276), (333, 225, 277, 276), (277, 221, 166, 220), (275, 219, 167, 221), (167, 166, 221), (219, 275, 224, 170), (170, 224, 169, 125), (169, 123, 87, 125), (168, 124, 86, 123), (86, 87, 123), (168, 126, 88, 124), (126, 89, 60, 88), (60, 89, 61, 39), (61, 38, 39), (38, 61, 90, 62), (62, 90, 100, 91), (100, 68, 91), (68, 100, 69, 45), (69, 46, 25, 45), (46, 67, 44, 26), (26, 25, 46), (67, 96, 66, 44), (96, 97, 66), (96, 184, 138, 97), (238, 292, 348, 239), (348, 241, 239), (185, 238, 239), (184, 238, 185, 138), (238, 293, 292), (238, 184, 291, 293), (184, 237, 291), (184, 96, 183, 237), (96, 137, 183), (96, 67, 136, 137), (67, 99, 136), (67, 46, 98, 99), (46, 102, 98), (46, 69, 101, 102), (69, 140, 101), (186, 140, 69), (69, 139, 186), (69, 100, 139), (100, 176, 139), (100, 90, 175, 176), (90, 130, 175), (90, 61, 129, 130), (61, 127, 129), (89, 128, 127, 61), (171, 173, 128, 89), (126, 172, 171, 89), (226, 228, 126), (228, 172, 126), (168, 227, 226, 126), (168, 222, 227), (123, 223, 222, 168), (225, 334, 278), (225, 391, 334), (225, 447, 391), (223, 123, 225, 278), (169, 225, 123), (277, 225, 169), (224, 277, 169), (221, 277, 224), (275, 221, 224), (624, 555, 491, 558), (557, 559, 558, 491), (491, 490, 557), (746, 686, 618, 684), (684, 618, 617, 685), (685, 617, 556, 625), (556, 555, 624, 625), (800, 749, 687, 747), (746, 748, 747, 686), (747, 687, 686), (427, 426, 492, 493), (490, 427, 493, 557), (426, 371, 429, 492), (372, 318, 374, 428), (371, 372, 428, 429), (375, 319, 260, 320), (374, 318, 319, 375), (321, 261, 203, 262), (320, 260, 261, 321), (204, 156, 207, 263), (262, 203, 204, 263), (157, 205, 265, 208), (207, 156, 157, 208), (206, 234, 289, 264), (205, 206, 264, 265), (235, 286, 345, 288), (234, 235, 288, 289), (287, 342, 403, 344), (345, 286, 344, 346), (286, 287, 344), (343, 397, 460, 402), (342, 343, 402, 403), (457, 527, 530), (461, 398, 457, 530), (460, 397, 398, 461), (592, 594, 593, 528), (528, 458, 592), (458, 524, 586, 592), (527, 457, 458, 528), (725, 662, 661, 726), (651, 587, 525, 585), (658, 660, 663, 594), (663, 593, 594), (661, 662, 663, 660), (658, 659, 660), (594, 657, 658), (587, 589, 588), (586, 525, 587, 588), (586, 524, 525), (821, 775, 776, 822), (724, 656, 591, 653), (726, 777, 776, 775), (775, 725, 726), (591, 656, 655), (651, 585, 591, 655), (939, 882, 881, 938), (772, 721, 654, 719), (822, 883, 881, 821), (881, 882, 821), (653, 722, 723), (723, 724, 653), (653, 654, 721, 722), (879, 937, 936, 880), (819, 820, 771, 720), (990, 991, 988, 936), (936, 937, 992, 990), (992, 939, 938, 990), (988, 989, 936), (772, 773, 774), (772, 719, 771, 773), (719, 720, 771), (879, 880, 877, 878), (877, 876, 878), (820, 819, 876, 877), (876, 818, 875, 878), (818, 874, 875), (818, 817, 873, 874), (873, 817, 872, 934), (934, 872, 871, 935), (935, 871, 933, 985), (986, 987, 985, 932), (985, 933, 932), (986, 932, 984, 1034), (1034, 984, 983, 1035), (1035, 983, 1033, 1061), (1061, 1033, 1032, 1062), (1062, 1032, 1013, 1049), (1013, 1012, 1048, 1049), (1048, 1012, 967, 1011), (967, 966, 1010, 1011), (966, 916, 965, 1010), (916, 915, 964, 965), (915, 857, 914, 964), (857, 856, 913, 914), (913, 856, 803, 855), (855, 803, 802, 854), (854, 802, 750, 801), (801, 750, 749, 800), (1244, 1243, 1247), (1242, 1243, 1244), (1247, 1243, 1251), (1282, 1284, 1273, 1266), (1251, 1243, 1250), (1243, 1246, 1250), (1282, 1266, 1272, 1281), (1246, 1243, 1242), (1290, 1282, 1281), (1292, 1284, 1282, 1290), (1643, 1644, 1672), (1643, 1583, 1644), (1640, 1643, 1672), (1642, 1643, 1640), (1617, 1643, 1642), (1426, 1530, 1461, 1425), (1583, 1643, 1617), (1426, 1460, 1494, 1530), (1354, 1460, 1426), (1397, 1354, 1426, 1425), (1609, 1580, 1633, 1665), (1633, 1689, 1679, 1665), (1558, 1525, 1580, 1609), (1689, 1637, 1657, 1679), (1488, 1452, 1525, 1558), (1637, 1614, 1649, 1657), (1419, 1389, 1452, 1488), (1614, 1566, 1587, 1649), (1350, 1367, 1389, 1419), (1566, 1499, 1498, 1587), (1285, 1275, 1268, 1293), (1373, 1427, 1398, 1340), (1275, 1276, 1260, 1268), (1462, 1496, 1427, 1373), (1276, 1277, 1261, 1260), (1532, 1564, 1496, 1462), (1277, 1287, 1269, 1261), (1584, 1618, 1564, 1532), (1287, 1304, 1286, 1269), (1646, 1675, 1618, 1584), (1304, 1328, 1303, 1286), (1663, 1628, 1675, 1646), (1328, 1361, 1327, 1303), (1577, 1576, 1628, 1663), (1361, 1410, 1380, 1327), (1519, 1553, 1576, 1577), (1410, 1476, 1443, 1380), (1485, 1518, 1553, 1519), (1476, 1524, 1388, 1443), (1388, 1524, 1518, 1485), (1408, 1360, 1380, 1443), (1519, 1554, 1450, 1485), (1360, 1331, 1327, 1380), (1577, 1606, 1554, 1519), (1306, 1303, 1327, 1331), (1577, 1663, 1629, 1606), (1288, 1286, 1303, 1306), (1663, 1646, 1683, 1629), (1270, 1269, 1286, 1288), (1646, 1584, 1639, 1683), (1256, 1261, 1269, 1270), (1584, 1532, 1582, 1639), (1249, 1260, 1261, 1256), (1532, 1462, 1531, 1582), (1255, 1268, 1260, 1249), (1462, 1373, 1495, 1531), (1290, 1293, 1268, 1292), (1268, 1284, 1292), (1268, 1255, 1273, 1284), (1461, 1495, 1373, 1425), (1373, 1397, 1425), (1373, 1340, 1354, 1397), (1290, 1309, 1313, 1293), (1313, 1372, 1354, 1340), (1408, 1443, 1388, 1365), (1388, 1485, 1450, 1387), (1365, 1388, 1349, 1334), (1349, 1388, 1387, 1366), (1313, 1309, 1334, 1349), (1366, 1372, 1313, 1349), (1611, 1668, 1633, 1580), (1633, 1668, 1686, 1689), (1559, 1611, 1580, 1525), (1689, 1686, 1635, 1637), (1453, 1559, 1525, 1452), (1637, 1635, 1560, 1614), (1367, 1395, 1420, 1389), (1527, 1490, 1499, 1566), (1453, 1452, 1389, 1420), (1566, 1614, 1560, 1527), (1353, 1393, 1422, 1395), (1422, 1393, 1456, 1490), (1420, 1395, 1422, 1489), (1422, 1490, 1527, 1489), (1489, 1526, 1453, 1420), (1560, 1526, 1489, 1527), (1325, 1339, 1352, 1353), (1455, 1400, 1399, 1456), (1312, 1338, 1339, 1325), (1400, 1375, 1355, 1399), (1324, 1351, 1338, 1312), (1375, 1390, 1324, 1355), (1368, 1391, 1351, 1324), (1390, 1391, 1368, 1324), (1393, 1353, 1352, 1394), (1455, 1456, 1393, 1394), (1394, 1352, 1371, 1423), (1457, 1455, 1394, 1423), (1391, 1421, 1392, 1351), (1454, 1421, 1391, 1390), (1351, 1392, 1369, 1338), (1431, 1454, 1390, 1375), (1338, 1369, 1370, 1339), (1430, 1431, 1375, 1400), (1339, 1370, 1371, 1352), (1457, 1430, 1400, 1455), (1421, 1370, 1369, 1392), (1431, 1430, 1421, 1454), (1421, 1423, 1371, 1370), (1457, 1423, 1421, 1430), (1324, 1312, 1293, 1313), (1340, 1355, 1324, 1313), (1312, 1325, 1301), (1312, 1301, 1293), (1374, 1399, 1355), (1374, 1355, 1340), (1325, 1353, 1337, 1301), (1429, 1456, 1399, 1374), (1353, 1395, 1367, 1337), (1499, 1490, 1456, 1429), (1350, 1323, 1337, 1367), (1429, 1464, 1498, 1499), (1323, 1311, 1301, 1337), (1374, 1428, 1464, 1429), (1285, 1293, 1301, 1311), (1374, 1340, 1398, 1428), (1453, 1526, 1561, 1581), (1561, 1526, 1560, 1612), (1559, 1453, 1581, 1610), (1612, 1560, 1635, 1669), (1611, 1559, 1610, 1666), (1669, 1635, 1686, 1703), (1668, 1611, 1666, 1702), (1703, 1686, 1668, 1702), (1690, 1702, 1666, 1670), (1703, 1702, 1690, 1687), (1666, 1610, 1667, 1670), (1688, 1669, 1703, 1687), (1610, 1581, 1613, 1667), (1634, 1612, 1669, 1688), (1561, 1636, 1613, 1581), (1634, 1636, 1561, 1612), (1636, 1690, 1670, 1613), (1687, 1690, 1636, 1634), (1613, 1670, 1667), (1688, 1687, 1634), (1334, 1309, 1321, 1347), (1418, 1372, 1366, 1417), (1365, 1334, 1347, 1385), (1417, 1366, 1387, 1451), (1408, 1365, 1385, 1383), (1451, 1387, 1450, 1520), (1309, 1290, 1300, 1321), (1396, 1354, 1372, 1418), (1290, 1281, 1259, 1300), (1281, 1272, 1259), (1266, 1273, 1255), (1266, 1255, 1259, 1272), (1424, 1495, 1530, 1494), (1495, 1461, 1530), (1424, 1494, 1460), (1354, 1396, 1424, 1460), (1255, 1249, 1248, 1259), (1563, 1531, 1495, 1424), (1249, 1256, 1245, 1251), (1250, 1246, 1249, 1251), (1242, 1248, 1249, 1246), (1245, 1247, 1251), (1245, 1248, 1242, 1244), (1245, 1244, 1247), (1644, 1583, 1616, 1672), (1616, 1640, 1672), (1531, 1617, 1642, 1640), (1616, 1582, 1531, 1640), (1531, 1563, 1583, 1617), (1583, 1563, 1616), (1256, 1270, 1262, 1245), (1641, 1639, 1582, 1616), (1270, 1288, 1278, 1262), (1692, 1683, 1639, 1641), (1288, 1306, 1297, 1278), (1684, 1629, 1683, 1692), (1306, 1331, 1318, 1297), (1632, 1606, 1629, 1684), (1331, 1360, 1345, 1318), (1579, 1554, 1606, 1632), (1360, 1408, 1383, 1345), (1520, 1450, 1554, 1579), (1383, 1483, 1447), (1383, 1447, 1384, 1345), (1346, 1345, 1384, 1414), (1608, 1579, 1631, 1664), (1520, 1579, 1608, 1630), (1630, 1607, 1520), (1318, 1345, 1346, 1332), (1631, 1579, 1632, 1685), (1332, 1364, 1333, 1297), (1320, 1307, 1297, 1333), (1297, 1318, 1332), (1684, 1721, 1723, 1711), (1685, 1684, 1711, 1722), (1685, 1632, 1684), (1278, 1307, 1319, 1308), (1298, 1279, 1278, 1308), (1278, 1297, 1307), (1692, 1724, 1734, 1721), (1692, 1694, 1712, 1724), (1721, 1684, 1692), (1262, 1278, 1279, 1271), (1694, 1692, 1641, 1673), (1271, 1299, 1289), (1271, 1289, 1280), (1271, 1280, 1265, 1245), (1245, 1262, 1271), (1265, 1258, 1245), (1258, 1254, 1245), (1713, 1725, 1673), (1704, 1713, 1673), (1616, 1695, 1693), (1673, 1616, 1693, 1704), (1616, 1674, 1695), (1673, 1641, 1616), (1257, 1264, 1248), (1253, 1263, 1257, 1248), (1245, 1254, 1252), (1248, 1245, 1252, 1253), (1671, 1563, 1638, 1691), (1563, 1671, 1645, 1616), (1645, 1674, 1616), (1563, 1615, 1638), (1274, 1283, 1259), (1259, 1248, 1267, 1274), (1248, 1264, 1267), (1562, 1615, 1563, 1424), (1562, 1424, 1529), (1424, 1493, 1529), (1322, 1336, 1300, 1310), (1300, 1259, 1291, 1310), (1259, 1283, 1291), (1492, 1459, 1396, 1528), (1459, 1493, 1424), (1396, 1491, 1528), (1459, 1424, 1396), (1300, 1336, 1335), (1321, 1300, 1335, 1348), (1458, 1491, 1396), (1418, 1487, 1458, 1396), (1517, 1483, 1383, 1482), (1482, 1383, 1385, 1484), (1520, 1607, 1578, 1555), (1451, 1520, 1555, 1556), (1385, 1415, 1448, 1484), (1347, 1449, 1415, 1385), (1521, 1486, 1451, 1556), (1486, 1522, 1417, 1451), (1416, 1449, 1347), (1347, 1386, 1416), (1347, 1321, 1348, 1386), (1523, 1417, 1557), (1417, 1522, 1557), (1487, 1418, 1417, 1523), (1524, 1476, 1444, 1514), (1548, 1518, 1524, 1514), (1476, 1410, 1475, 1444), (1575, 1553, 1518, 1548), (1410, 1361, 1409, 1475), (1605, 1576, 1553, 1575), (1361, 1328, 1362, 1409), (1597, 1628, 1576, 1605), (1328, 1304, 1329, 1362), (1658, 1675, 1628, 1597), (1304, 1287, 1305, 1329), (1648, 1618, 1675, 1658), (1287, 1277, 1296, 1305), (1586, 1564, 1618, 1648), (1277, 1276, 1295, 1296), (1533, 1496, 1564, 1586), (1276, 1275, 1294, 1295), (1463, 1427, 1496, 1533), (1438, 1439, 1378, 1405), (1472, 1439, 1438, 1509), (1500, 938, 881, 883), (1500, 990, 938), (883, 1438, 1405, 1500), (822, 1438, 883), (726, 661, 1544), (1544, 1509, 777, 726), (661, 660, 1544), (1438, 822, 776), (777, 1509, 1438, 776), (991, 990, 1500, 988), (1544, 660, 659, 658), (722, 1609, 1665, 723), (722, 721, 772, 1609), (772, 774, 1609), (1679, 587, 651), (655, 1665, 1679, 651), (1665, 656, 724), (724, 723, 1665), (1665, 655, 656), (1679, 589, 587), (773, 1558, 1609, 774), (771, 820, 1535), (820, 877, 1535), (1535, 1558, 773, 771), (1679, 1657, 588, 589), (1622, 592, 586), (588, 1657, 1622, 586), (1488, 1558, 1535, 1466), (1622, 1657, 1649, 1570), (1419, 1488, 1466, 1401), (1570, 1649, 1587, 1588), (1466, 1500, 1405, 1401), (1509, 1544, 1570, 1588), (1535, 880, 936), (1535, 877, 880), (989, 1466, 1535, 936), (1500, 1466, 989, 988), (592, 1622, 594), (1622, 1570, 657, 594), (657, 1570, 1544, 658), (1357, 1401, 1405, 1378), (1509, 1588, 1545, 1472), (1350, 1419, 1401, 1357), (1588, 1587, 1498, 1545), (1323, 1326, 1314, 1311), (1465, 1534, 1464, 1428), (1350, 1357, 1326, 1323), (1534, 1545, 1498, 1464), (1285, 1311, 1314, 1302), (1465, 1428, 1398, 1497), (1285, 1302, 1294, 1275), (1463, 1497, 1398, 1427), (1506, 1470, 1436, 1437), (1508, 1568, 1506, 1437), (1437, 1436, 1377, 1404), (1471, 1508, 1437, 1404), (1342, 934, 935), (985, 987, 1342, 935), (1342, 873, 934), (1342, 874, 873), (1404, 746, 684), (1404, 1377, 748, 746), (1377, 801, 800), (1377, 854, 801), (913, 855, 854, 1377), (1010, 965, 964, 1377), (1377, 1048, 1011), (1377, 1049, 1048), (1377, 1062, 1049), (1377, 1061, 1062), (1377, 1035, 1061), (1377, 1034, 1035), (1377, 1011, 1010), (964, 914, 913, 1377), (747, 748, 1377, 800), (1377, 1342, 986, 1034), (1342, 987, 986), (684, 685, 1404), (1507, 402, 460), (1507, 403, 402), (1507, 346, 344, 403), (461, 530, 1507, 460), (1471, 264, 289), (1471, 265, 264), (1471, 208, 265), (1471, 207, 208), (262, 263, 207, 1471), (1471, 320, 321), (1471, 375, 320), (1471, 374, 375), (1471, 428, 374), (1471, 429, 428), (289, 288, 1471), (1471, 321, 262), (1471, 493, 492, 429), (1471, 557, 493), (345, 1507, 1471, 288), (345, 346, 1507), (1471, 1404, 559, 557), (1404, 624, 558, 559), (1404, 685, 625), (1404, 625, 624), (1378, 1439, 882, 939), (992, 937, 1378, 939), (1378, 879, 878), (878, 875, 1378), (1378, 937, 879), (874, 1342, 1378, 875), (1439, 821, 882), (1472, 527, 528), (528, 593, 1472), (1472, 1507, 530, 527), (663, 662, 1472, 593), (725, 775, 1472), (821, 1439, 1472, 775), (1472, 662, 725), (1357, 1378, 1342, 1326), (1507, 1472, 1545, 1534), (1296, 1295, 1316, 1317), (1585, 1533, 1586, 1647), (1541, 1505, 1470, 1506), (1568, 1594, 1541, 1506), (1481, 1413, 1446, 1516), (1552, 1549, 1481, 1516), (1516, 1446, 1515, 1569), (1574, 1552, 1516, 1569), (1569, 1515, 1505, 1541), (1594, 1574, 1569, 1541), (1329, 1305, 1330, 1363), (1680, 1648, 1658, 1599), (1363, 1330, 1344, 1382), (1660, 1680, 1599, 1598), (1382, 1344, 1381, 1445), (1659, 1660, 1598, 1604), (1445, 1381, 1480, 1504), (1662, 1659, 1604, 1627), (1435, 1469, 1504, 1480), (1627, 1621, 1655, 1662), (1505, 1515, 1504, 1469), (1627, 1574, 1594, 1621), (1515, 1446, 1445, 1504), (1604, 1552, 1574, 1627), (1446, 1413, 1382, 1445), (1598, 1549, 1552, 1604), (1413, 1411, 1363, 1382), (1599, 1572, 1549, 1598), (1362, 1329, 1363, 1411), (1599, 1658, 1597, 1572), (1477, 1411, 1413, 1481), (1549, 1572, 1477, 1481), (1444, 1475, 1409, 1362), (1605, 1575, 1548, 1597), (1444, 1362, 1411, 1477), (1572, 1597, 1548, 1477), (1514, 1444, 1477), (1477, 1548, 1514), (1305, 1296, 1317, 1330), (1647, 1586, 1648, 1680), (1317, 1358, 1344, 1330), (1660, 1696, 1647, 1680), (1358, 1412, 1381, 1344), (1659, 1710, 1696, 1660), (1435, 1480, 1381, 1412), (1659, 1662, 1655, 1710), (1342, 1377, 1341, 1315), (1542, 1471, 1507, 1565), (1316, 1315, 1341, 1356), (1542, 1565, 1585, 1595), (1295, 1294, 1315, 1316), (1565, 1463, 1533, 1585), (1294, 1314, 1326, 1315), (1534, 1465, 1463, 1565), (1326, 1342, 1315), (1565, 1507, 1534), (1294, 1302, 1314), (1465, 1497, 1463), (1435, 1403, 1376, 1469), (1543, 1620, 1655, 1621), (1505, 1469, 1376, 1470), (1543, 1621, 1594, 1568), (1356, 1341, 1376, 1403), (1543, 1542, 1595, 1620), (1377, 1436, 1376, 1341), (1543, 1508, 1471, 1542), (1470, 1376, 1436), (1508, 1543, 1568), (1550, 1479, 1478, 1573), (1733, 1708, 1732, 1748), (1550, 1573, 1600, 1624), (1753, 1748, 1732, 1747), (1624, 1600, 1619, 1590), (1752, 1753, 1747, 1740), (1590, 1619, 1567, 1537), (1738, 1752, 1740, 1719), (1537, 1567, 1501, 1467), (1718, 1738, 1719, 1701), (1467, 1501, 1402, 1432), (1677, 1718, 1701, 1678), (1501, 1538, 1468, 1402), (1706, 1730, 1718, 1677), (1567, 1591, 1538, 1501), (1730, 1745, 1738, 1718), (1619, 1651, 1591, 1567), (1745, 1757, 1752, 1738), (1600, 1625, 1651, 1619), (1757, 1759, 1753, 1752), (1573, 1602, 1625, 1600), (1759, 1758, 1748, 1753), (1573, 1478, 1551, 1602), (1749, 1733, 1748, 1758), (1316, 1356, 1359, 1343), (1654, 1595, 1585, 1676), (1356, 1432, 1402, 1359), (1677, 1678, 1595, 1654), (1317, 1316, 1343, 1358), (1676, 1585, 1647, 1696), (1412, 1440, 1478, 1479), (1733, 1720, 1710, 1708), (1402, 1468, 1433, 1359), (1699, 1706, 1677, 1654), (1407, 1379, 1359, 1433), (1654, 1698, 1705, 1699), (1442, 1379, 1407, 1474), (1705, 1698, 1715, 1727), (1441, 1406, 1379, 1442), (1698, 1714, 1726, 1715), (1440, 1406, 1441, 1510), (1726, 1714, 1720, 1741), (1478, 1440, 1510, 1551), (1741, 1720, 1733, 1749), (1358, 1406, 1440, 1412), (1720, 1714, 1696, 1710), (1358, 1343, 1379, 1406), (1698, 1676, 1696, 1714), (1343, 1359, 1379), (1698, 1654, 1676), (1551, 1510, 1571, 1603), (1750, 1741, 1749, 1760), (1510, 1441, 1511, 1571), (1736, 1726, 1741, 1750), (1442, 1546, 1511, 1441), (1736, 1742, 1715, 1726), (1442, 1474, 1513, 1546), (1735, 1727, 1715, 1742), (1474, 1407, 1512, 1513), (1728, 1705, 1727, 1735), (1407, 1433, 1473, 1512), (1716, 1699, 1705, 1728), (1433, 1468, 1502, 1473), (1717, 1706, 1699, 1716), (1602, 1551, 1603, 1661), (1760, 1749, 1758, 1764), (1625, 1602, 1661, 1681), (1764, 1758, 1759, 1763), (1651, 1625, 1681, 1652), (1763, 1759, 1757, 1756), (1591, 1651, 1652, 1592), (1756, 1757, 1745, 1744), (1538, 1591, 1592, 1539), (1744, 1745, 1730, 1729), (1468, 1538, 1539, 1502), (1729, 1730, 1706, 1717), (1513, 1512, 1547, 1596), (1737, 1728, 1735, 1751), (1596, 1547, 1593, 1623), (1743, 1737, 1751, 1754), (1623, 1593, 1653, 1626), (1755, 1743, 1754, 1761), (1626, 1653, 1697, 1682), (1762, 1755, 1761, 1765), (1661, 1603, 1626, 1682), (1761, 1760, 1764, 1765), (1571, 1623, 1626, 1603), (1761, 1754, 1750, 1760), (1571, 1511, 1596, 1623), (1751, 1736, 1750, 1754), (1513, 1596, 1511, 1546), (1736, 1751, 1735, 1742), (1473, 1502, 1547), (1473, 1547, 1512), (1737, 1717, 1716), (1737, 1716, 1728), (1547, 1502, 1539, 1593), (1729, 1717, 1737, 1743), (1592, 1653, 1593, 1539), (1743, 1755, 1744, 1729), (1652, 1697, 1653, 1592), (1755, 1762, 1756, 1744), (1681, 1682, 1697, 1652), (1762, 1765, 1763, 1756), (1661, 1682, 1681), (1763, 1765, 1764), (1467, 1432, 1434, 1536), (1656, 1678, 1701, 1709), (1537, 1467, 1536, 1589), (1709, 1701, 1719, 1731), (1590, 1537, 1589, 1650), (1731, 1719, 1740, 1746), (1624, 1590, 1650, 1601), (1746, 1740, 1747, 1739), (1550, 1624, 1601, 1540), (1739, 1747, 1732, 1707), (1479, 1550, 1540, 1503), (1707, 1732, 1708, 1700), (1540, 1536, 1434, 1503), (1656, 1709, 1707, 1700), (1540, 1601, 1589, 1536), (1731, 1739, 1707, 1709), (1601, 1650, 1589), (1731, 1746, 1739), (1435, 1412, 1479, 1503), (1708, 1710, 1655, 1700), (1435, 1503, 1434, 1403), (1656, 1700, 1655, 1620), (1356, 1403, 1434, 1432), (1656, 1620, 1595, 1678)])
me_sphere.use_remesh_preserve_volume = False
me_sphere.use_remesh_preserve_attributes = False
me_sphere.use_mirror_vertex_groups = False
me_sphere.update()
me_plane = bpy.data.meshes.new('Plane')
me_plane.from_pydata([(1.0, -1.0, 0.0), (-1.0, -1.0, 0.0), (1.0, 1.0, 0.0), (-1.0, 1.0, 0.0), (0.8182, -1.0, 0.0), (0.6364, -1.0, 0.0), (0.4545, -1.0, 0.0), (0.2727, -1.0, 0.0), (0.09091, -1.0, 0.0), (-0.09091, -1.0, 0.0), (-0.2727, -1.0, 0.0), (-0.4545, -1.0, 0.0), (-0.6364, -1.0, 0.0), (-0.8182, -1.0, 0.0), (0.8182, 1.0, 0.0), (0.6364, 1.0, 0.0), (0.4545, 1.0, 0.0), (0.2727, 1.0, 0.0), (0.09091, 1.0, 0.0), (-0.09091, 1.0, 0.0), (-0.2727, 1.0, 0.0), (-0.4545, 1.0, 0.0), (-0.6364, 1.0, 0.0), (-0.8182, 1.0, 0.0), (-1.0, 0.8182, 0.0), (-1.0, 0.6364, 0.0), (-1.0, 0.4545, 0.0), (-1.0, 0.2727, 0.0), (-1.0, 0.09091, 0.0), (-1.0, -0.09091, 0.0), (-1.0, -0.2727, 0.0), (-1.0, -0.4545, 0.0), (-1.0, -0.6364, 0.0), (-1.0, -0.8182, 0.0), (1.0, -0.8182, 0.0), (1.0, -0.6364, 0.0), (1.0, -0.4545, 0.0), (1.0, -0.2727, 0.0), (1.0, -0.09091, 0.0), (1.0, 0.09091, 0.0), (1.0, 0.2727, 0.0), (1.0, 0.4545, 0.0), (1.0, 0.6364, 0.0), (1.0, 0.8182, 0.0), (0.8182, 0.8182, 0.0), (0.8182, 0.6364, 0.0), (0.8182, 0.4545, 0.0), (0.8182, 0.2727, 0.0), (0.8182, 0.09091, 0.0), (0.8182, -0.09091, 0.0), (0.8182, -0.2727, 0.0), (0.8182, -0.4545, 0.0), (0.8182, -0.6364, 0.0), (0.8182, -0.8182, 0.0), (0.6364, 0.8182, 0.0), (0.6364, 0.6364, 0.0), (0.6364, 0.4545, 0.0), (0.6364, 0.2727, 0.0), (0.6364, 0.09091, 0.0), (0.6364, -0.09091, 0.0), (0.6364, -0.2727, 0.0), (0.6364, -0.4545, 0.0), (0.6364, -0.6364, 0.0), (0.6364, -0.8182, 0.0), (0.4545, 0.8182, 0.0), (0.4545, 0.6364, 0.0), (0.4545, 0.4545, 0.0), (0.4545, 0.2727, 0.0), (0.4545, 0.09091, 0.0), (0.4545, -0.09091, 0.0), (0.4545, -0.2727, 0.0), (0.4545, -0.4545, 0.0), (0.4545, -0.6364, 0.0), (0.4545, -0.8182, 0.0), (0.2727, 0.8182, 0.0), (0.2727, 0.6364, 0.0), (0.2727, 0.4545, 0.0), (0.2727, 0.2727, 0.0), (0.2727, 0.09091, 0.0), (0.2727, -0.09091, 0.0), (0.2727, -0.2727, 0.0), (0.2727, -0.4545, 0.0), (0.2727, -0.6364, 0.0), (0.2727, -0.8182, 0.0), (0.09091, 0.8182, 0.0), (0.09091, 0.6364, 0.0), (0.09091, 0.4545, 0.0), (0.09091, 0.2727, 0.0), (0.09091, 0.09091, 0.0), (0.09091, -0.09091, 0.0), (0.09091, -0.2727, 0.0), (0.09091, -0.4545, 0.0), (0.09091, -0.6364, 0.0), (0.09091, -0.8182, 0.0), (-0.09091, 0.8182, 0.0), (-0.09091, 0.6364, 0.0), (-0.09091, 0.4545, 0.0), (-0.09091, 0.2727, 0.0), (-0.09091, 0.09091, 0.0), (-0.09091, -0.09091, 0.0), (-0.09091, -0.2727, 0.0), (-0.09091, -0.4545, 0.0), (-0.09091, -0.6364, 0.0), (-0.09091, -0.8182, 0.0), (-0.2727, 0.8182, 0.0), (-0.2727, 0.6364, 0.0), (-0.2727, 0.4545, 0.0), (-0.2727, 0.2727, 0.0), (-0.2727, 0.09091, 0.0), (-0.2727, -0.09091, 0.0), (-0.2727, -0.2727, 0.0), (-0.2727, -0.4545, 0.0), (-0.2727, -0.6364, 0.0), (-0.2727, -0.8182, 0.0), (-0.4545, 0.8182, 0.0), (-0.4545, 0.6364, 0.0), (-0.4545, 0.4545, 0.0), (-0.4545, 0.2727, 0.0), (-0.4545, 0.09091, 0.0), (-0.4545, -0.09091, 0.0), (-0.4545, -0.2727, 0.0), (-0.4545, -0.4545, 0.0), (-0.4545, -0.6364, 0.0), (-0.4545, -0.8182, 0.0), (-0.6364, 0.8182, 0.0), (-0.6364, 0.6364, 0.0), (-0.6364, 0.4545, 0.0), (-0.6364, 0.2727, 0.0), (-0.6364, 0.09091, 0.0), (-0.6364, -0.09091, 0.0), (-0.6364, -0.2727, 0.0), (-0.6364, -0.4545, 0.0), (-0.6364, -0.6364, 0.0), (-0.6364, -0.8182, 0.0), (-0.8182, 0.8182, 0.0), (-0.8182, 0.6364, 0.0), (-0.8182, 0.4545, 0.0), (-0.8182, 0.2727, 0.0), (-0.8182, 0.09091, 0.0), (-0.8182, -0.09091, 0.0), (-0.8182, -0.2727, 0.0), (-0.8182, -0.4545, 0.0), (-0.8182, -0.6364, 0.0), (-0.8182, -0.8182, 0.0)], [], [(143, 33, 1, 13), (34, 53, 4, 0), (53, 63, 5, 4), (63, 73, 6, 5), (73, 83, 7, 6), (83, 93, 8, 7), (93, 103, 9, 8), (103, 113, 10, 9), (113, 123, 11, 10), (123, 133, 12, 11), (133, 143, 13, 12), (2, 14, 44, 43), (43, 44, 45, 42), (42, 45, 46, 41), (41, 46, 47, 40), (40, 47, 48, 39), (39, 48, 49, 38), (38, 49, 50, 37), (37, 50, 51, 36), (36, 51, 52, 35), (35, 52, 53, 34), (14, 15, 54, 44), (44, 54, 55, 45), (45, 55, 56, 46), (46, 56, 57, 47), (47, 57, 58, 48), (48, 58, 59, 49), (49, 59, 60, 50), (50, 60, 61, 51), (51, 61, 62, 52), (52, 62, 63, 53), (15, 16, 64, 54), (54, 64, 65, 55), (55, 65, 66, 56), (56, 66, 67, 57), (57, 67, 68, 58), (58, 68, 69, 59), (59, 69, 70, 60), (60, 70, 71, 61), (61, 71, 72, 62), (62, 72, 73, 63), (16, 17, 74, 64), (64, 74, 75, 65), (65, 75, 76, 66), (66, 76, 77, 67), (67, 77, 78, 68), (68, 78, 79, 69), (69, 79, 80, 70), (70, 80, 81, 71), (71, 81, 82, 72), (72, 82, 83, 73), (17, 18, 84, 74), (74, 84, 85, 75), (75, 85, 86, 76), (76, 86, 87, 77), (77, 87, 88, 78), (78, 88, 89, 79), (79, 89, 90, 80), (80, 90, 91, 81), (81, 91, 92, 82), (82, 92, 93, 83), (18, 19, 94, 84), (84, 94, 95, 85), (85, 95, 96, 86), (86, 96, 97, 87), (87, 97, 98, 88), (88, 98, 99, 89), (89, 99, 100, 90), (90, 100, 101, 91), (91, 101, 102, 92), (92, 102, 103, 93), (19, 20, 104, 94), (94, 104, 105, 95), (95, 105, 106, 96), (96, 106, 107, 97), (97, 107, 108, 98), (98, 108, 109, 99), (99, 109, 110, 100), (100, 110, 111, 101), (101, 111, 112, 102), (102, 112, 113, 103), (20, 21, 114, 104), (104, 114, 115, 105), (105, 115, 116, 106), (106, 116, 117, 107), (107, 117, 118, 108), (108, 118, 119, 109), (109, 119, 120, 110), (110, 120, 121, 111), (111, 121, 122, 112), (112, 122, 123, 113), (21, 22, 124, 114), (114, 124, 125, 115), (115, 125, 126, 116), (116, 126, 127, 117), (117, 127, 128, 118), (118, 128, 129, 119), (119, 129, 130, 120), (120, 130, 131, 121), (121, 131, 132, 122), (122, 132, 133, 123), (22, 23, 134, 124), (124, 134, 135, 125), (125, 135, 136, 126), (126, 136, 137, 127), (127, 137, 138, 128), (128, 138, 139, 129), (129, 139, 140, 130), (130, 140, 141, 131), (131, 141, 142, 132), (132, 142, 143, 133), (23, 3, 24, 134), (134, 24, 25, 135), (135, 25, 26, 136), (136, 26, 27, 137), (137, 27, 28, 138), (138, 28, 29, 139), (139, 29, 30, 140), (140, 30, 31, 141), (141, 31, 32, 142), (142, 32, 33, 143)])
me_plane.use_remesh_preserve_volume = False
me_plane.use_remesh_preserve_attributes = False
me_plane.use_mirror_vertex_groups = False
me_plane.update()

# ---- objects
ob_sphere = bpy.data.objects.new('Sphere', me_sphere)
ob_plane = bpy.data.objects.new('Plane', me_plane)
ob_lamp = bpy.data.objects.new('Lamp', light_lamp)
ob_camera = bpy.data.objects.new('Camera', cam_camera)

# ---- transforms, parenting, visibility, modifiers, constraints
ob_sphere.location = (0.644, -1.765, 2.869)
ob_sphere.lineart.crease_threshold = 0.0
ob_plane.location = (0.0, 0.0, 0.0)
ob_plane.scale = (-7.925, -7.925, -7.925)
ob_plane.lineart.crease_threshold = 0.0
ob_lamp.location = (4.076, 1.005, 5.904)
ob_lamp.rotation_euler = (0.6503, 0.05522, 1.866)
ob_lamp.lock_rotations_4d = False
ob_lamp.empty_display_type = 'ARROWS'
ob_lamp.color = (0.0, 0.0, 0.0, 0.0)
ob_lamp.lineart.crease_threshold = 0.0
ob_camera.location = (7.481, -6.508, 5.344)
ob_camera.rotation_euler = (1.109, 0.01082, 0.8149)
ob_camera.lock_rotations_4d = False
ob_camera.empty_display_type = 'ARROWS'
ob_camera.color = (0.0, 0.0, 0.0, 0.0)
ob_camera.display_type = 'WIRE'
ob_camera.lineart.crease_threshold = 0.0

# ---- collection membership
col_collection_1.objects.link(ob_sphere)
col_collection_1.objects.link(ob_plane)
col_collection_1.objects.link(ob_lamp)
col_collection_1.objects.link(ob_camera)

# ---- scene / render settings (as saved in the file)
scene.camera = ob_camera
scene.frame_start = 1; scene.frame_end = 250; scene.frame_set(1)
scene.render.engine = 'BLENDER_EEVEE_NEXT'
scene.render.image_settings.color_mode = 'RGB'
scene.render.image_settings.compression = 90
scene.render.resolution_percentage = 50
scene.render.dither_intensity = 0.0
scene.render.bake_margin = 2
scene.render.bake_bias = 0.0
scene.cycles.use_denoising = False
scene.cycles.samples = 10
scene.cycles.sampling_pattern = 'TABULATED_SOBOL'
scene.cycles.light_sampling_threshold = 0.0
scene.cycles.use_adaptive_sampling = False
scene.cycles.use_light_tree = False
scene.cycles.blur_glossy = 0.0
scene.cycles.volume_bounces = 1
scene.cycles.pixel_filter_type = 'GAUSSIAN'
scene.cycles.sample_clamp_indirect = 0.0
scene.view_settings.view_transform = 'Standard'
bpy.context.view_layer.update()

